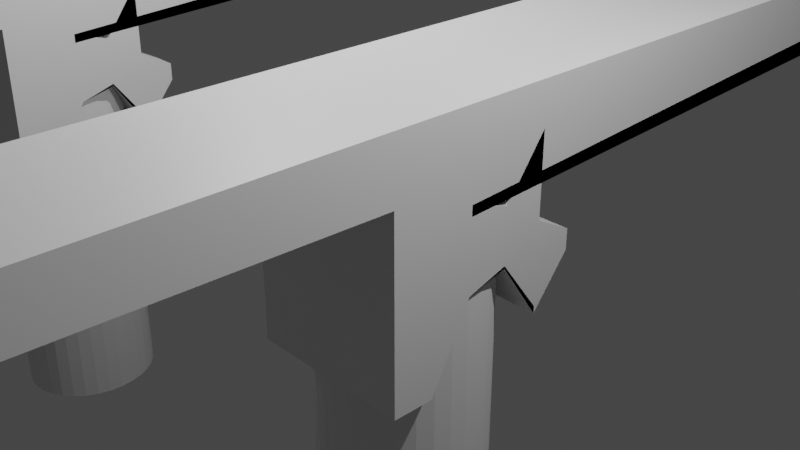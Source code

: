 # Source: bridge.blend  (saved by Blender 3.3.6; exported with 4.5.12 LTS)
import bpy
from mathutils import Matrix  # noqa: F401  (used for matrix-valued properties, if any)

bpy.ops.wm.read_factory_settings(use_empty=True)
scene = bpy.context.scene
scene.name = 'Scene'

# ---- collections
col_collection = bpy.data.collections.new('Collection'); scene.collection.children.link(col_collection)

# ---- materials (node trees are filled in below, after node groups)
mat_material = bpy.data.materials.new('Material')
mat_material.alpha_threshold = 0.0
mat_material.use_transparent_shadow = False
mat_material.roughness = 0.5
mat_material.line_color = (0.0, 0.0, 0.0, 1.0)
mat_material_001 = bpy.data.materials.new('Material.001')
mat_material_001.alpha_threshold = 0.0
mat_material_001.use_transparent_shadow = False
mat_material_001.roughness = 0.5
mat_material_001.line_color = (0.0, 0.0, 0.0, 1.0)
mat_material_002 = bpy.data.materials.new('Material.002')
mat_material_002.alpha_threshold = 0.0
mat_material_002.use_transparent_shadow = False
mat_material_002.roughness = 0.5
mat_material_002.line_color = (0.0, 0.0, 0.0, 1.0)
mat_material_003 = bpy.data.materials.new('Material.003')
mat_material_003.alpha_threshold = 0.0
mat_material_003.use_transparent_shadow = False
mat_material_003.roughness = 0.5
mat_material_003.line_color = (0.0, 0.0, 0.0, 1.0)

# ---- material node trees
mat_material.use_nodes = True; mat_material.node_tree.nodes.clear()
_N = mat_material.node_tree.nodes; _L = mat_material.node_tree.links
n0 = _N.new('ShaderNodeOutputMaterial'); n0.name = 'Material Output'; n0.location = (300, 300)
n1 = _N.new('ShaderNodeBsdfPrincipled'); n1.name = 'Principled BSDF'; n1.location = (10, 300)
n1.distribution = 'GGX'
n1.subsurface_method = 'RANDOM_WALK_SKIN'
n1.inputs[3].default_value = 1.45
n1.inputs[27].default_value = (0.0, 0.0, 0.0, 1.0)
n1.inputs[28].default_value = 1.0
_L.new(n1.outputs[0], n0.inputs[0])
n0.is_active_output = True
mat_material_001.use_nodes = True; mat_material_001.node_tree.nodes.clear()
_N = mat_material_001.node_tree.nodes; _L = mat_material_001.node_tree.links
n0 = _N.new('ShaderNodeOutputMaterial'); n0.name = 'Material Output'; n0.location = (300, 300)
n1 = _N.new('ShaderNodeBsdfPrincipled'); n1.name = 'Principled BSDF'; n1.location = (10, 300)
n1.distribution = 'GGX'
n1.subsurface_method = 'RANDOM_WALK_SKIN'
n1.inputs[3].default_value = 1.45
n1.inputs[27].default_value = (0.0, 0.0, 0.0, 1.0)
n1.inputs[28].default_value = 1.0
_L.new(n1.outputs[0], n0.inputs[0])
n0.is_active_output = True
mat_material_002.use_nodes = True; mat_material_002.node_tree.nodes.clear()
_N = mat_material_002.node_tree.nodes; _L = mat_material_002.node_tree.links
n0 = _N.new('ShaderNodeOutputMaterial'); n0.name = 'Material Output'; n0.location = (300, 300)
n1 = _N.new('ShaderNodeBsdfPrincipled'); n1.name = 'Principled BSDF'; n1.location = (10, 300)
n1.distribution = 'GGX'
n1.subsurface_method = 'RANDOM_WALK_SKIN'
n1.inputs[3].default_value = 1.45
n1.inputs[27].default_value = (0.0, 0.0, 0.0, 1.0)
n1.inputs[28].default_value = 1.0
_L.new(n1.outputs[0], n0.inputs[0])
n0.is_active_output = True
mat_material_003.use_nodes = True; mat_material_003.node_tree.nodes.clear()
_N = mat_material_003.node_tree.nodes; _L = mat_material_003.node_tree.links
n0 = _N.new('ShaderNodeOutputMaterial'); n0.name = 'Material Output'; n0.location = (300, 300)
n1 = _N.new('ShaderNodeBsdfPrincipled'); n1.name = 'Principled BSDF'; n1.location = (10, 300)
n1.distribution = 'GGX'
n1.subsurface_method = 'RANDOM_WALK_SKIN'
n1.inputs[3].default_value = 1.45
n1.inputs[27].default_value = (0.0, 0.0, 0.0, 1.0)
n1.inputs[28].default_value = 1.0
_L.new(n1.outputs[0], n0.inputs[0])
n0.is_active_output = True

# ---- world
world_world = bpy.data.worlds.new('World'); scene.world = world_world
world_world.use_nodes = True; world_world.node_tree.nodes.clear()
_N = world_world.node_tree.nodes; _L = world_world.node_tree.links
n0 = _N.new('ShaderNodeOutputWorld'); n0.name = 'World Output'; n0.location = (300, 300)
n1 = _N.new('ShaderNodeBackground'); n1.name = 'Background'; n1.location = (10, 300)
n1.inputs[0].default_value = (0.05088, 0.05088, 0.05088, 1.0)
_L.new(n1.outputs[0], n0.inputs[0])
n0.is_active_output = True
world_world.color = (0.05088, 0.05088, 0.05088)
world_world.use_sun_shadow = False
world_world.sun_shadow_jitter_overblur = 0.0

# ---- cameras
cam_camera = bpy.data.cameras.new('Camera')
cam_camera.clip_end = 100.0
cam_camera.ortho_scale = 7.314
cam_camera_001 = bpy.data.cameras.new('Camera.001')
cam_camera_001.clip_end = 100.0
cam_camera_001.ortho_scale = 7.314

# ---- lights
light_light = bpy.data.lights.new('Light', 'POINT')
light_light.transmission_factor = 0.0
light_light.energy = 1000.0
light_light.shadow_soft_size = 0.1
light_light.shadow_maximum_resolution = 0.006
light_light.use_absolute_resolution = True
light_light_001 = bpy.data.lights.new('Light.001', 'POINT')
light_light_001.transmission_factor = 0.0
light_light_001.energy = 1000.0
light_light_001.shadow_soft_size = 0.1
light_light_001.shadow_maximum_resolution = 0.006
light_light_001.use_absolute_resolution = True

# ---- meshes
me_cube = bpy.data.meshes.new('Cube')
me_cube.from_pydata([(1.0, 1.0, 1.0), (1.0, 1.0, -1.0), (1.0, -19.73, 1.512), (1.0, -1.0, -1.462), (-1.0, 1.0, 1.0), (-1.0, 1.0, -1.0), (-1.0, -19.73, 1.512), (-1.0, -1.0, -1.462), (-1.0, 0.0, -0.4899), (1.0, 0.0, 0.4982), (-1.0, 0.0, 0.4982), (1.0, 0.0, -0.4899), (1.0, 1.0, 0.0), (-1.0, -1.0, 0.02518), (1.0, -1.0, 0.02518), (-1.0, 1.0, 0.0), (1.0, 0.0, 0.004163), (-1.0, 0.0, 0.004163), (1.0, 1.473, -0.5), (1.0, -1.0, -0.7182), (-1.0, 1.473, -0.5), (1.0, 0.0, -0.2428), (-1.0, 0.0, -0.2428), (-1.0, -1.0, -0.7182), (-1.0, -1.0, 0.7685), (1.0, 1.0, 0.5), (1.0, -1.0, 0.7685), (-1.0, 1.0, 0.5), (1.0, 0.0, 0.2512), (-1.0, 0.0, 0.2512), (-1.0, -0.5, -1.462), (1.0, 18.23, 1.512), (-1.0, 18.23, 1.512), (1.0, -0.5, -1.462), (-1.0, -0.5, 0.02518), (1.0, -0.5, 0.02518), (1.0, -0.5, -0.7182), (-1.0, -0.5, -0.7182), (-1.0, -0.5, 0.7685), (1.0, -0.5, 0.7685), (-1.0, 0.5, 0.3281), (1.0, 0.5, -0.3365), (-1.0, 0.5, -0.3365), (1.0, 0.5, 0.3281), (1.0, 0.5, -0.004203), (-1.0, 0.5, -0.004203), (-1.0, 0.0273, -0.1703), (1.0, 0.0273, -0.1703), (1.0, 0.5, 0.1619), (-1.0, 0.5, 0.1619), (-1.0, -19.73, 1.14), (1.0, 1.0, 0.75), (1.0, -19.73, 1.14), (-1.0, 1.0, 0.75), (1.0, 0.0, 0.3747), (-1.0, 0.0, 0.3747), (-1.0, 18.23, 1.14), (1.0, 18.23, 1.14), (1.0, 0.5, 0.245), (-1.0, 0.5, 0.245), (1.0, 1.0, 0.25), (1.0, -1.0, 0.3969), (-1.0, 1.0, 0.25), (1.0, 0.0, 0.1277), (-1.0, 0.0, 0.1277), (-1.0, -1.0, 0.3969), (1.0, -0.5, 0.3969), (-1.0, -0.5, 0.3969), (-1.0, 0.5, 0.07887), (1.0, 0.5, 0.07887), (-1.0, -1.0, -0.3465), (1.0, 1.473, -0.25), (1.0, -1.0, -0.3465), (-1.0, 1.473, -0.25), (1.0, 0.0, -0.1193), (-1.0, 0.0, -0.1193), (1.0, -0.5, -0.3465), (-1.0, -0.5, -0.3465), (-1.0, 0.0273, -0.08727), (1.0, 0.0273, -0.08727), (1.0, 1.0, -1.09), (1.0, -1.0, -1.09), (-1.0, 1.0, -1.09), (1.0, 0.0, -0.3663), (-1.0, 0.0, -0.3663), (-1.0, -1.0, -1.09), (-1.0, -0.5, -1.09), (1.0, -0.5, -1.09), (1.0, 0.5, -0.3663), (-1.0, 0.5, -0.3663)], [], [(31, 32, 6, 2), (52, 2, 6, 50), (59, 40, 4, 53), (30, 33, 3, 7), (57, 31, 2, 52), (53, 4, 0, 51), (58, 43, 9, 54), (42, 41, 11, 8), (56, 32, 10, 55), (43, 40, 10, 9), (77, 34, 17, 75), (79, 44, 16, 74), (73, 15, 12, 71), (76, 35, 14, 72), (78, 45, 15, 73), (72, 14, 13, 70), (81, 19, 23, 85), (89, 46, 20, 82), (87, 36, 19, 81), (82, 20, 18, 80), (88, 47, 21, 83), (86, 37, 22, 84), (67, 38, 29, 64), (69, 48, 28, 63), (62, 27, 25, 60), (66, 39, 26, 61), (68, 49, 27, 62), (61, 26, 24, 65), (63, 28, 39, 66), (65, 24, 38, 67), (85, 23, 37, 86), (83, 21, 36, 87), (74, 16, 35, 76), (70, 13, 34, 77), (50, 6, 32, 56), (54, 9, 31, 57), (8, 11, 33, 30), (9, 10, 32, 31), (64, 29, 49, 68), (60, 25, 48, 69), (80, 18, 47, 88), (84, 22, 46, 89), (75, 17, 45, 78), (71, 12, 44, 79), (0, 4, 40, 43), (5, 1, 41, 42), (51, 0, 43, 58), (55, 10, 40, 59), (29, 55, 59, 49), (25, 51, 58, 48), (28, 54, 57, 39), (24, 50, 56, 38), (38, 56, 55, 29), (48, 58, 54, 28), (27, 53, 51, 25), (39, 57, 52, 26), (49, 59, 53, 27), (26, 52, 50, 24), (12, 60, 69, 44), (17, 64, 68, 45), (13, 65, 67, 34), (16, 63, 66, 35), (14, 61, 65, 13), (45, 68, 62, 15), (35, 66, 61, 14), (15, 62, 60, 12), (44, 69, 63, 16), (34, 67, 64, 17), (18, 71, 79, 47), (22, 75, 78, 46), (23, 70, 77, 37), (21, 74, 76, 36), (19, 72, 70, 23), (46, 78, 73, 20), (36, 76, 72, 19), (20, 73, 71, 18), (47, 79, 74, 21), (37, 77, 75, 22), (8, 84, 89, 42), (1, 80, 88, 41), (11, 83, 87, 33), (7, 85, 86, 30), (30, 86, 84, 8), (41, 88, 83, 11), (5, 82, 80, 1), (33, 87, 81, 3), (42, 89, 82, 5), (3, 81, 85, 7)])
_uv = me_cube.uv_layers.new(name='UVMap')
_uv.uv.foreach_set('vector', [0.625, 0.6875, 0.875, 0.6875, 0.875, 0.75, 0.625, 0.75, 0.5938, 0.75, 0.625, 0.75, 0.625, 1.0, 0.5938, 1.0, 0.5938, 0.1875, 0.625, 0.1875, 0.625, 0.25, 0.5938, 0.25, 0.125, 0.6875, 0.375, 0.6875, 0.375, 0.75, 0.125, 0.75, 0.5938, 0.6875, 0.625, 0.6875, 0.625, 0.75, 0.5938, 0.75, 0.5938, 0.25, 0.625, 0.25, 0.625, 0.5, 0.5938, 0.5, 0.5938, 0.5625, 0.625, 0.5625, 0.625, 0.625, 0.5938, 0.625, 0.125, 0.5625, 0.375, 0.5625, 0.375, 0.625, 0.125, 0.625, 0.5938, 0.0625, 0.625, 0.0625, 0.625, 0.125, 0.5938, 0.125, 0.625, 0.5625, 0.875, 0.5625, 0.875, 0.625, 0.625, 0.625, 0.4688, 0.0625, 0.5, 0.0625, 0.5, 0.125, 0.4688, 0.125, 0.4688, 0.5625, 0.5, 0.5625, 0.5, 0.625, 0.4688, 0.625, 0.4688, 0.25, 0.5, 0.25, 0.5, 0.5, 0.4688, 0.5, 0.4688, 0.6875, 0.5, 0.6875, 0.5, 0.75, 0.4688, 0.75, 0.4688, 0.1875, 0.5, 0.1875, 0.5, 0.25, 0.4688, 0.25, 0.4688, 0.75, 0.5, 0.75, 0.5, 1.0, 0.4688, 1.0, 0.4062, 0.75, 0.4375, 0.75, 0.4375, 1.0, 0.4062, 1.0, 0.4062, 0.1875, 0.4375, 0.1875, 0.4375, 0.25, 0.4062, 0.25, 0.4062, 0.6875, 0.4375, 0.6875, 0.4375, 0.75, 0.4062, 0.75, 0.4062, 0.25, 0.4375, 0.25, 0.4375, 0.5, 0.4062, 0.5, 0.4062, 0.5625, 0.4375, 0.5625, 0.4375, 0.625, 0.4062, 0.625, 0.4062, 0.0625, 0.4375, 0.0625, 0.4375, 0.125, 0.4062, 0.125, 0.5312, 0.0625, 0.5625, 0.0625, 0.5625, 0.125, 0.5312, 0.125, 0.5312, 0.5625, 0.5625, 0.5625, 0.5625, 0.625, 0.5312, 0.625, 0.5312, 0.25, 0.5625, 0.25, 0.5625, 0.5, 0.5312, 0.5, 0.5312, 0.6875, 0.5625, 0.6875, 0.5625, 0.75, 0.5312, 0.75, 0.5312, 0.1875, 0.5625, 0.1875, 0.5625, 0.25, 0.5312, 0.25, 0.5312, 0.75, 0.5625, 0.75, 0.5625, 1.0, 0.5312, 1.0, 0.5312, 0.625, 0.5625, 0.625, 0.5625, 0.6875, 0.5312, 0.6875, 0.5312, 0.0, 0.5625, 0.0, 0.5625, 0.0625, 0.5312, 0.0625, 0.4062, 0.0, 0.4375, 0.0, 0.4375, 0.0625, 0.4062, 0.0625, 0.4062, 0.625, 0.4375, 0.625, 0.4375, 0.6875, 0.4062, 0.6875, 0.4688, 0.625, 0.5, 0.625, 0.5, 0.6875, 0.4688, 0.6875, 0.4688, 0.0, 0.5, 0.0, 0.5, 0.0625, 0.4688, 0.0625, 0.5938, 0.0, 0.625, 0.0, 0.625, 0.0625, 0.5938, 0.0625, 0.5938, 0.625, 0.625, 0.625, 0.625, 0.6875, 0.5938, 0.6875, 0.125, 0.625, 0.375, 0.625, 0.375, 0.6875, 0.125, 0.6875, 0.625, 0.625, 0.875, 0.625, 0.875, 0.6875, 0.625, 0.6875, 0.5312, 0.125, 0.5625, 0.125, 0.5625, 0.1875, 0.5312, 0.1875, 0.5312, 0.5, 0.5625, 0.5, 0.5625, 0.5625, 0.5312, 0.5625, 0.4062, 0.5, 0.4375, 0.5, 0.4375, 0.5625, 0.4062, 0.5625, 0.4062, 0.125, 0.4375, 0.125, 0.4375, 0.1875, 0.4062, 0.1875, 0.4688, 0.125, 0.5, 0.125, 0.5, 0.1875, 0.4688, 0.1875, 0.4688, 0.5, 0.5, 0.5, 0.5, 0.5625, 0.4688, 0.5625, 0.625, 0.5, 0.875, 0.5, 0.875, 0.5625, 0.625, 0.5625, 0.125, 0.5, 0.375, 0.5, 0.375, 0.5625, 0.125, 0.5625, 0.5938, 0.5, 0.625, 0.5, 0.625, 0.5625, 0.5938, 0.5625, 0.5938, 0.125, 0.625, 0.125, 0.625, 0.1875, 0.5938, 0.1875, 0.5625, 0.125, 0.5938, 0.125, 0.5938, 0.1875, 0.5625, 0.1875, 0.5625, 0.5, 0.5938, 0.5, 0.5938, 0.5625, 0.5625, 0.5625, 0.5625, 0.625, 0.5938, 0.625, 0.5938, 0.6875, 0.5625, 0.6875, 0.5625, 0.0, 0.5938, 0.0, 0.5938, 0.0625, 0.5625, 0.0625, 0.5625, 0.0625, 0.5938, 0.0625, 0.5938, 0.125, 0.5625, 0.125, 0.5625, 0.5625, 0.5938, 0.5625, 0.5938, 0.625, 0.5625, 0.625, 0.5625, 0.25, 0.5938, 0.25, 0.5938, 0.5, 0.5625, 0.5, 0.5625, 0.6875, 0.5938, 0.6875, 0.5938, 0.75, 0.5625, 0.75, 0.5625, 0.1875, 0.5938, 0.1875, 0.5938, 0.25, 0.5625, 0.25, 0.5625, 0.75, 0.5938, 0.75, 0.5938, 1.0, 0.5625, 1.0, 0.5, 0.5, 0.5312, 0.5, 0.5312, 0.5625, 0.5, 0.5625, 0.5, 0.125, 0.5312, 0.125, 0.5312, 0.1875, 0.5, 0.1875, 0.5, 0.0, 0.5312, 0.0, 0.5312, 0.0625, 0.5, 0.0625, 0.5, 0.625, 0.5312, 0.625, 0.5312, 0.6875, 0.5, 0.6875, 0.5, 0.75, 0.5312, 0.75, 0.5312, 1.0, 0.5, 1.0, 0.5, 0.1875, 0.5312, 0.1875, 0.5312, 0.25, 0.5, 0.25, 0.5, 0.6875, 0.5312, 0.6875, 0.5312, 0.75, 0.5, 0.75, 0.5, 0.25, 0.5312, 0.25, 0.5312, 0.5, 0.5, 0.5, 0.5, 0.5625, 0.5312, 0.5625, 0.5312, 0.625, 0.5, 0.625, 0.5, 0.0625, 0.5312, 0.0625, 0.5312, 0.125, 0.5, 0.125, 0.4375, 0.5, 0.4688, 0.5, 0.4688, 0.5625, 0.4375, 0.5625, 0.4375, 0.125, 0.4688, 0.125, 0.4688, 0.1875, 0.4375, 0.1875, 0.4375, 0.0, 0.4688, 0.0, 0.4688, 0.0625, 0.4375, 0.0625, 0.4375, 0.625, 0.4688, 0.625, 0.4688, 0.6875, 0.4375, 0.6875, 0.4375, 0.75, 0.4688, 0.75, 0.4688, 1.0, 0.4375, 1.0, 0.4375, 0.1875, 0.4688, 0.1875, 0.4688, 0.25, 0.4375, 0.25, 0.4375, 0.6875, 0.4688, 0.6875, 0.4688, 0.75, 0.4375, 0.75, 0.4375, 0.25, 0.4688, 0.25, 0.4688, 0.5, 0.4375, 0.5, 0.4375, 0.5625, 0.4688, 0.5625, 0.4688, 0.625, 0.4375, 0.625, 0.4375, 0.0625, 0.4688, 0.0625, 0.4688, 0.125, 0.4375, 0.125, 0.375, 0.125, 0.4062, 0.125, 0.4062, 0.1875, 0.375, 0.1875, 0.375, 0.5, 0.4062, 0.5, 0.4062, 0.5625, 0.375, 0.5625, 0.375, 0.625, 0.4062, 0.625, 0.4062, 0.6875, 0.375, 0.6875, 0.375, 0.0, 0.4062, 0.0, 0.4062, 0.0625, 0.375, 0.0625, 0.375, 0.0625, 0.4062, 0.0625, 0.4062, 0.125, 0.375, 0.125, 0.375, 0.5625, 0.4062, 0.5625, 0.4062, 0.625, 0.375, 0.625, 0.375, 0.25, 0.4062, 0.25, 0.4062, 0.5, 0.375, 0.5, 0.375, 0.6875, 0.4062, 0.6875, 0.4062, 0.75, 0.375, 0.75, 0.375, 0.1875, 0.4062, 0.1875, 0.4062, 0.25, 0.375, 0.25, 0.375, 0.75, 0.4062, 0.75, 0.4062, 1.0, 0.375, 1.0])
me_cube.materials.append(mat_material)
me_cube.use_mirror_vertex_groups = False
me_cube.update()
me_cylinder = bpy.data.meshes.new('Cylinder')
me_cylinder.from_pydata([(0.0, 1.0, -1.0), (0.0, 1.0, 1.0), (0.1951, 0.9808, -1.0), (0.1951, 0.9808, 1.0), (0.3827, 0.9239, -1.0), (0.3827, 0.9239, 1.0), (0.5556, 0.8315, -1.0), (0.5556, 0.8315, 1.0), (0.7071, 0.7071, -1.0), (0.7071, 0.7071, 1.0), (0.8315, 0.5556, -1.0), (0.8315, 0.5556, 1.0), (0.9239, 0.3827, -1.0), (0.9239, 0.3827, 1.0), (0.9808, 0.1951, -1.0), (0.9808, 0.1951, 1.0), (1.0, 0.0, -1.0), (1.0, 0.0, 1.0), (0.9808, -0.1951, -1.0), (0.9808, -0.1951, 1.0), (0.9239, -0.3827, -1.0), (0.9239, -0.3827, 1.0), (0.8315, -0.5556, -1.0), (0.8315, -0.5556, 1.0), (0.7071, -0.7071, -1.0), (0.7071, -0.7071, 1.0), (0.5556, -0.8315, -1.0), (0.5556, -0.8315, 1.0), (0.3827, -0.9239, -1.0), (0.3827, -0.9239, 1.0), (0.1951, -0.9808, -1.0), (0.1951, -0.9808, 1.0), (0.0, -1.0, -1.0), (0.0, -1.0, 1.0), (-0.1951, -0.9808, -1.0), (-0.1951, -0.9808, 1.0), (-0.3827, -0.9239, -1.0), (-0.3827, -0.9239, 1.0), (-0.5556, -0.8315, -1.0), (-0.5556, -0.8315, 1.0), (-0.7071, -0.7071, -1.0), (-0.7071, -0.7071, 1.0), (-0.8315, -0.5556, -1.0), (-0.8315, -0.5556, 1.0), (-0.9239, -0.3827, -1.0), (-0.9239, -0.3827, 1.0), (-0.9808, -0.1951, -1.0), (-0.9808, -0.1951, 1.0), (-1.0, 0.0, -1.0), (-1.0, 0.0, 1.0), (-0.9808, 0.1951, -1.0), (-0.9808, 0.1951, 1.0), (-0.9239, 0.3827, -1.0), (-0.9239, 0.3827, 1.0), (-0.8315, 0.5556, -1.0), (-0.8315, 0.5556, 1.0), (-0.7071, 0.7071, -1.0), (-0.7071, 0.7071, 1.0), (-0.5556, 0.8315, -1.0), (-0.5556, 0.8315, 1.0), (-0.3827, 0.9239, -1.0), (-0.3827, 0.9239, 1.0), (-0.1951, 0.9808, -1.0), (-0.1951, 0.9808, 1.0)], [], [(0, 1, 3, 2), (2, 3, 5, 4), (4, 5, 7, 6), (6, 7, 9, 8), (8, 9, 11, 10), (10, 11, 13, 12), (12, 13, 15, 14), (14, 15, 17, 16), (16, 17, 19, 18), (18, 19, 21, 20), (20, 21, 23, 22), (22, 23, 25, 24), (24, 25, 27, 26), (26, 27, 29, 28), (28, 29, 31, 30), (30, 31, 33, 32), (32, 33, 35, 34), (34, 35, 37, 36), (36, 37, 39, 38), (38, 39, 41, 40), (40, 41, 43, 42), (42, 43, 45, 44), (44, 45, 47, 46), (46, 47, 49, 48), (48, 49, 51, 50), (50, 51, 53, 52), (52, 53, 55, 54), (54, 55, 57, 56), (56, 57, 59, 58), (58, 59, 61, 60), (3, 1, 63, 61, 59, 57, 55, 53, 51, 49, 47, 45, 43, 41, 39, 37, 35, 33, 31, 29, 27, 25, 23, 21, 19, 17, 15, 13, 11, 9, 7, 5), (60, 61, 63, 62), (62, 63, 1, 0), (0, 2, 4, 6, 8, 10, 12, 14, 16, 18, 20, 22, 24, 26, 28, 30, 32, 34, 36, 38, 40, 42, 44, 46, 48, 50, 52, 54, 56, 58, 60, 62)])
_uv = me_cylinder.uv_layers.new(name='UVMap')
_uv.uv.foreach_set('vector', [1.0, 0.5, 1.0, 1.0, 0.9688, 1.0, 0.9688, 0.5, 0.9688, 0.5, 0.9688, 1.0, 0.9375, 1.0, 0.9375, 0.5, 0.9375, 0.5, 0.9375, 1.0, 0.9062, 1.0, 0.9062, 0.5, 0.9062, 0.5, 0.9062, 1.0, 0.875, 1.0, 0.875, 0.5, 0.875, 0.5, 0.875, 1.0, 0.8438, 1.0, 0.8438, 0.5, 0.8438, 0.5, 0.8438, 1.0, 0.8125, 1.0, 0.8125, 0.5, 0.8125, 0.5, 0.8125, 1.0, 0.7812, 1.0, 0.7812, 0.5, 0.7812, 0.5, 0.7812, 1.0, 0.75, 1.0, 0.75, 0.5, 0.75, 0.5, 0.75, 1.0, 0.7188, 1.0, 0.7188, 0.5, 0.7188, 0.5, 0.7188, 1.0, 0.6875, 1.0, 0.6875, 0.5, 0.6875, 0.5, 0.6875, 1.0, 0.6562, 1.0, 0.6562, 0.5, 0.6562, 0.5, 0.6562, 1.0, 0.625, 1.0, 0.625, 0.5, 0.625, 0.5, 0.625, 1.0, 0.5938, 1.0, 0.5938, 0.5, 0.5938, 0.5, 0.5938, 1.0, 0.5625, 1.0, 0.5625, 0.5, 0.5625, 0.5, 0.5625, 1.0, 0.5312, 1.0, 0.5312, 0.5, 0.5312, 0.5, 0.5312, 1.0, 0.5, 1.0, 0.5, 0.5, 0.5, 0.5, 0.5, 1.0, 0.4688, 1.0, 0.4688, 0.5, 0.4688, 0.5, 0.4688, 1.0, 0.4375, 1.0, 0.4375, 0.5, 0.4375, 0.5, 0.4375, 1.0, 0.4062, 1.0, 0.4062, 0.5, 0.4062, 0.5, 0.4062, 1.0, 0.375, 1.0, 0.375, 0.5, 0.375, 0.5, 0.375, 1.0, 0.3438, 1.0, 0.3438, 0.5, 0.3438, 0.5, 0.3438, 1.0, 0.3125, 1.0, 0.3125, 0.5, 0.3125, 0.5, 0.3125, 1.0, 0.2812, 1.0, 0.2812, 0.5, 0.2812, 0.5, 0.2812, 1.0, 0.25, 1.0, 0.25, 0.5, 0.25, 0.5, 0.25, 1.0, 0.2188, 1.0, 0.2188, 0.5, 0.2188, 0.5, 0.2188, 1.0, 0.1875, 1.0, 0.1875, 0.5, 0.1875, 0.5, 0.1875, 1.0, 0.1562, 1.0, 0.1562, 0.5, 0.1562, 0.5, 0.1562, 1.0, 0.125, 1.0, 0.125, 0.5, 0.125, 0.5, 0.125, 1.0, 0.09375, 1.0, 0.09375, 0.5, 0.09375, 0.5, 0.09375, 1.0, 0.0625, 1.0, 0.0625, 0.5, 0.2968, 0.4854, 0.25, 0.49, 0.2032, 0.4854, 0.1582, 0.4717, 0.1167, 0.4496, 0.08029, 0.4197, 0.05045, 0.3833, 0.02827, 0.3418, 0.01461, 0.2968, 0.01, 0.25, 0.01461, 0.2032, 0.02827, 0.1582, 0.05045, 0.1167, 0.08029, 0.08029, 0.1167, 0.05045, 0.1582, 0.02827, 0.2032, 0.01461, 0.25, 0.01, 0.2968, 0.01461, 0.3418, 0.02827, 0.3833, 0.05045, 0.4197, 0.08029, 0.4496, 0.1167, 0.4717, 0.1582, 0.4854, 0.2032, 0.49, 0.25, 0.4854, 0.2968, 0.4717, 0.3418, 0.4496, 0.3833, 0.4197, 0.4197, 0.3833, 0.4496, 0.3418, 0.4717, 0.0625, 0.5, 0.0625, 1.0, 0.03125, 1.0, 0.03125, 0.5, 0.03125, 0.5, 0.03125, 1.0, 0.0, 1.0, 0.0, 0.5, 0.75, 0.49, 0.7968, 0.4854, 0.8418, 0.4717, 0.8833, 0.4496, 0.9197, 0.4197, 0.9496, 0.3833, 0.9717, 0.3418, 0.9854, 0.2968, 0.99, 0.25, 0.9854, 0.2032, 0.9717, 0.1582, 0.9496, 0.1167, 0.9197, 0.08029, 0.8833, 0.05045, 0.8418, 0.02827, 0.7968, 0.01461, 0.75, 0.01, 0.7032, 0.01461, 0.6582, 0.02827, 0.6167, 0.05045, 0.5803, 0.08029, 0.5504, 0.1167, 0.5283, 0.1582, 0.5146, 0.2032, 0.51, 0.25, 0.5146, 0.2968, 0.5283, 0.3418, 0.5504, 0.3833, 0.5803, 0.4197, 0.6167, 0.4496, 0.6582, 0.4717, 0.7032, 0.4854])
me_cylinder.update()
me_cylinder_001 = bpy.data.meshes.new('Cylinder.001')
me_cylinder_001.from_pydata([(0.0, 1.0, -1.0), (0.0, 1.0, 1.0), (0.1951, 0.9808, -1.0), (0.1951, 0.9808, 1.0), (0.3827, 0.9239, -1.0), (0.3827, 0.9239, 1.0), (0.5556, 0.8315, -1.0), (0.5556, 0.8315, 1.0), (0.7071, 0.7071, -1.0), (0.7071, 0.7071, 1.0), (0.8315, 0.5556, -1.0), (0.8315, 0.5556, 1.0), (0.9239, 0.3827, -1.0), (0.9239, 0.3827, 1.0), (0.9808, 0.1951, -1.0), (0.9808, 0.1951, 1.0), (1.0, 0.0, -1.0), (1.0, 0.0, 1.0), (0.9808, -0.1951, -1.0), (0.9808, -0.1951, 1.0), (0.9239, -0.3827, -1.0), (0.9239, -0.3827, 1.0), (0.8315, -0.5556, -1.0), (0.8315, -0.5556, 1.0), (0.7071, -0.7071, -1.0), (0.7071, -0.7071, 1.0), (0.5556, -0.8315, -1.0), (0.5556, -0.8315, 1.0), (0.3827, -0.9239, -1.0), (0.3827, -0.9239, 1.0), (0.1951, -0.9808, -1.0), (0.1951, -0.9808, 1.0), (0.0, -1.0, -1.0), (0.0, -1.0, 1.0), (-0.1951, -0.9808, -1.0), (-0.1951, -0.9808, 1.0), (-0.3827, -0.9239, -1.0), (-0.3827, -0.9239, 1.0), (-0.5556, -0.8315, -1.0), (-0.5556, -0.8315, 1.0), (-0.7071, -0.7071, -1.0), (-0.7071, -0.7071, 1.0), (-0.8315, -0.5556, -1.0), (-0.8315, -0.5556, 1.0), (-0.9239, -0.3827, -1.0), (-0.9239, -0.3827, 1.0), (-0.9808, -0.1951, -1.0), (-0.9808, -0.1951, 1.0), (-1.0, 0.0, -1.0), (-1.0, 0.0, 1.0), (-0.9808, 0.1951, -1.0), (-0.9808, 0.1951, 1.0), (-0.9239, 0.3827, -1.0), (-0.9239, 0.3827, 1.0), (-0.8315, 0.5556, -1.0), (-0.8315, 0.5556, 1.0), (-0.7071, 0.7071, -1.0), (-0.7071, 0.7071, 1.0), (-0.5556, 0.8315, -1.0), (-0.5556, 0.8315, 1.0), (-0.3827, 0.9239, -1.0), (-0.3827, 0.9239, 1.0), (-0.1951, 0.9808, -1.0), (-0.1951, 0.9808, 1.0)], [], [(0, 1, 3, 2), (2, 3, 5, 4), (4, 5, 7, 6), (6, 7, 9, 8), (8, 9, 11, 10), (10, 11, 13, 12), (12, 13, 15, 14), (14, 15, 17, 16), (16, 17, 19, 18), (18, 19, 21, 20), (20, 21, 23, 22), (22, 23, 25, 24), (24, 25, 27, 26), (26, 27, 29, 28), (28, 29, 31, 30), (30, 31, 33, 32), (32, 33, 35, 34), (34, 35, 37, 36), (36, 37, 39, 38), (38, 39, 41, 40), (40, 41, 43, 42), (42, 43, 45, 44), (44, 45, 47, 46), (46, 47, 49, 48), (48, 49, 51, 50), (50, 51, 53, 52), (52, 53, 55, 54), (54, 55, 57, 56), (56, 57, 59, 58), (58, 59, 61, 60), (3, 1, 63, 61, 59, 57, 55, 53, 51, 49, 47, 45, 43, 41, 39, 37, 35, 33, 31, 29, 27, 25, 23, 21, 19, 17, 15, 13, 11, 9, 7, 5), (60, 61, 63, 62), (62, 63, 1, 0), (0, 2, 4, 6, 8, 10, 12, 14, 16, 18, 20, 22, 24, 26, 28, 30, 32, 34, 36, 38, 40, 42, 44, 46, 48, 50, 52, 54, 56, 58, 60, 62)])
_uv = me_cylinder_001.uv_layers.new(name='UVMap')
_uv.uv.foreach_set('vector', [1.0, 0.5, 1.0, 1.0, 0.9688, 1.0, 0.9688, 0.5, 0.9688, 0.5, 0.9688, 1.0, 0.9375, 1.0, 0.9375, 0.5, 0.9375, 0.5, 0.9375, 1.0, 0.9062, 1.0, 0.9062, 0.5, 0.9062, 0.5, 0.9062, 1.0, 0.875, 1.0, 0.875, 0.5, 0.875, 0.5, 0.875, 1.0, 0.8438, 1.0, 0.8438, 0.5, 0.8438, 0.5, 0.8438, 1.0, 0.8125, 1.0, 0.8125, 0.5, 0.8125, 0.5, 0.8125, 1.0, 0.7812, 1.0, 0.7812, 0.5, 0.7812, 0.5, 0.7812, 1.0, 0.75, 1.0, 0.75, 0.5, 0.75, 0.5, 0.75, 1.0, 0.7188, 1.0, 0.7188, 0.5, 0.7188, 0.5, 0.7188, 1.0, 0.6875, 1.0, 0.6875, 0.5, 0.6875, 0.5, 0.6875, 1.0, 0.6562, 1.0, 0.6562, 0.5, 0.6562, 0.5, 0.6562, 1.0, 0.625, 1.0, 0.625, 0.5, 0.625, 0.5, 0.625, 1.0, 0.5938, 1.0, 0.5938, 0.5, 0.5938, 0.5, 0.5938, 1.0, 0.5625, 1.0, 0.5625, 0.5, 0.5625, 0.5, 0.5625, 1.0, 0.5312, 1.0, 0.5312, 0.5, 0.5312, 0.5, 0.5312, 1.0, 0.5, 1.0, 0.5, 0.5, 0.5, 0.5, 0.5, 1.0, 0.4688, 1.0, 0.4688, 0.5, 0.4688, 0.5, 0.4688, 1.0, 0.4375, 1.0, 0.4375, 0.5, 0.4375, 0.5, 0.4375, 1.0, 0.4062, 1.0, 0.4062, 0.5, 0.4062, 0.5, 0.4062, 1.0, 0.375, 1.0, 0.375, 0.5, 0.375, 0.5, 0.375, 1.0, 0.3438, 1.0, 0.3438, 0.5, 0.3438, 0.5, 0.3438, 1.0, 0.3125, 1.0, 0.3125, 0.5, 0.3125, 0.5, 0.3125, 1.0, 0.2812, 1.0, 0.2812, 0.5, 0.2812, 0.5, 0.2812, 1.0, 0.25, 1.0, 0.25, 0.5, 0.25, 0.5, 0.25, 1.0, 0.2188, 1.0, 0.2188, 0.5, 0.2188, 0.5, 0.2188, 1.0, 0.1875, 1.0, 0.1875, 0.5, 0.1875, 0.5, 0.1875, 1.0, 0.1562, 1.0, 0.1562, 0.5, 0.1562, 0.5, 0.1562, 1.0, 0.125, 1.0, 0.125, 0.5, 0.125, 0.5, 0.125, 1.0, 0.09375, 1.0, 0.09375, 0.5, 0.09375, 0.5, 0.09375, 1.0, 0.0625, 1.0, 0.0625, 0.5, 0.2968, 0.4854, 0.25, 0.49, 0.2032, 0.4854, 0.1582, 0.4717, 0.1167, 0.4496, 0.08029, 0.4197, 0.05045, 0.3833, 0.02827, 0.3418, 0.01461, 0.2968, 0.01, 0.25, 0.01461, 0.2032, 0.02827, 0.1582, 0.05045, 0.1167, 0.08029, 0.08029, 0.1167, 0.05045, 0.1582, 0.02827, 0.2032, 0.01461, 0.25, 0.01, 0.2968, 0.01461, 0.3418, 0.02827, 0.3833, 0.05045, 0.4197, 0.08029, 0.4496, 0.1167, 0.4717, 0.1582, 0.4854, 0.2032, 0.49, 0.25, 0.4854, 0.2968, 0.4717, 0.3418, 0.4496, 0.3833, 0.4197, 0.4197, 0.3833, 0.4496, 0.3418, 0.4717, 0.0625, 0.5, 0.0625, 1.0, 0.03125, 1.0, 0.03125, 0.5, 0.03125, 0.5, 0.03125, 1.0, 0.0, 1.0, 0.0, 0.5, 0.75, 0.49, 0.7968, 0.4854, 0.8418, 0.4717, 0.8833, 0.4496, 0.9197, 0.4197, 0.9496, 0.3833, 0.9717, 0.3418, 0.9854, 0.2968, 0.99, 0.25, 0.9854, 0.2032, 0.9717, 0.1582, 0.9496, 0.1167, 0.9197, 0.08029, 0.8833, 0.05045, 0.8418, 0.02827, 0.7968, 0.01461, 0.75, 0.01, 0.7032, 0.01461, 0.6582, 0.02827, 0.6167, 0.05045, 0.5803, 0.08029, 0.5504, 0.1167, 0.5283, 0.1582, 0.5146, 0.2032, 0.51, 0.25, 0.5146, 0.2968, 0.5283, 0.3418, 0.5504, 0.3833, 0.5803, 0.4197, 0.6167, 0.4496, 0.6582, 0.4717, 0.7032, 0.4854])
me_cylinder_001.update()
me_cube_001 = bpy.data.meshes.new('Cube.001')
me_cube_001.from_pydata([(1.0, 1.0, 1.0), (1.0, 1.0, -1.0), (1.0, -19.73, 1.512), (1.0, -1.0, -1.462), (-1.0, 1.0, 1.0), (-1.0, 1.0, -1.0), (-1.0, -19.73, 1.512), (-1.0, -1.0, -1.462), (-1.0, 0.0, -0.4899), (1.0, 0.0, 0.4982), (-1.0, 0.0, 0.4982), (1.0, 0.0, -0.4899), (1.0, 1.0, 0.0), (-1.0, -1.0, 0.02518), (1.0, -1.0, 0.02518), (-1.0, 1.0, 0.0), (1.0, 0.0, 0.004163), (-1.0, 0.0, 0.004163), (1.0, 1.473, -0.5), (1.0, -1.0, -0.7182), (-1.0, 1.473, -0.5), (1.0, 0.0, -0.2428), (-1.0, 0.0, -0.2428), (-1.0, -1.0, -0.7182), (-1.0, -1.0, 0.7685), (1.0, 1.0, 0.5), (1.0, -1.0, 0.7685), (-1.0, 1.0, 0.5), (1.0, 0.0, 0.2512), (-1.0, 0.0, 0.2512), (-1.0, -0.5, -1.462), (1.0, 18.23, 1.512), (-1.0, 18.23, 1.512), (1.0, -0.5, -1.462), (-1.0, -0.5, 0.02518), (1.0, -0.5, 0.02518), (1.0, -0.5, -0.7182), (-1.0, -0.5, -0.7182), (-1.0, -0.5, 0.7685), (1.0, -0.5, 0.7685), (-1.0, 0.5, 0.3281), (1.0, 0.5, -0.3365), (-1.0, 0.5, -0.3365), (1.0, 0.5, 0.3281), (1.0, 0.5, -0.004203), (-1.0, 0.5, -0.004203), (-1.0, 0.0273, -0.1703), (1.0, 0.0273, -0.1703), (1.0, 0.5, 0.1619), (-1.0, 0.5, 0.1619), (-1.0, -19.73, 1.14), (1.0, 1.0, 0.75), (1.0, -19.73, 1.14), (-1.0, 1.0, 0.75), (1.0, 0.0, 0.3747), (-1.0, 0.0, 0.3747), (-1.0, 18.23, 1.14), (1.0, 18.23, 1.14), (1.0, 0.5, 0.245), (-1.0, 0.5, 0.245), (1.0, 1.0, 0.25), (1.0, -1.0, 0.3969), (-1.0, 1.0, 0.25), (1.0, 0.0, 0.1277), (-1.0, 0.0, 0.1277), (-1.0, -1.0, 0.3969), (1.0, -0.5, 0.3969), (-1.0, -0.5, 0.3969), (-1.0, 0.5, 0.07887), (1.0, 0.5, 0.07887), (-1.0, -1.0, -0.3465), (1.0, 1.473, -0.25), (1.0, -1.0, -0.3465), (-1.0, 1.473, -0.25), (1.0, 0.0, -0.1193), (-1.0, 0.0, -0.1193), (1.0, -0.5, -0.3465), (-1.0, -0.5, -0.3465), (-1.0, 0.0273, -0.08727), (1.0, 0.0273, -0.08727), (1.0, 1.0, -1.09), (1.0, -1.0, -1.09), (-1.0, 1.0, -1.09), (1.0, 0.0, -0.3663), (-1.0, 0.0, -0.3663), (-1.0, -1.0, -1.09), (-1.0, -0.5, -1.09), (1.0, -0.5, -1.09), (1.0, 0.5, -0.3663), (-1.0, 0.5, -0.3663)], [], [(31, 32, 6, 2), (52, 2, 6, 50), (59, 40, 4, 53), (30, 33, 3, 7), (57, 31, 2, 52), (53, 4, 0, 51), (58, 43, 9, 54), (42, 41, 11, 8), (56, 32, 10, 55), (43, 40, 10, 9), (77, 34, 17, 75), (79, 44, 16, 74), (73, 15, 12, 71), (76, 35, 14, 72), (78, 45, 15, 73), (72, 14, 13, 70), (81, 19, 23, 85), (89, 46, 20, 82), (87, 36, 19, 81), (82, 20, 18, 80), (88, 47, 21, 83), (86, 37, 22, 84), (67, 38, 29, 64), (69, 48, 28, 63), (62, 27, 25, 60), (66, 39, 26, 61), (68, 49, 27, 62), (61, 26, 24, 65), (63, 28, 39, 66), (65, 24, 38, 67), (85, 23, 37, 86), (83, 21, 36, 87), (74, 16, 35, 76), (70, 13, 34, 77), (50, 6, 32, 56), (54, 9, 31, 57), (8, 11, 33, 30), (9, 10, 32, 31), (64, 29, 49, 68), (60, 25, 48, 69), (80, 18, 47, 88), (84, 22, 46, 89), (75, 17, 45, 78), (71, 12, 44, 79), (0, 4, 40, 43), (5, 1, 41, 42), (51, 0, 43, 58), (55, 10, 40, 59), (29, 55, 59, 49), (25, 51, 58, 48), (28, 54, 57, 39), (24, 50, 56, 38), (38, 56, 55, 29), (48, 58, 54, 28), (27, 53, 51, 25), (39, 57, 52, 26), (49, 59, 53, 27), (26, 52, 50, 24), (12, 60, 69, 44), (17, 64, 68, 45), (13, 65, 67, 34), (16, 63, 66, 35), (14, 61, 65, 13), (45, 68, 62, 15), (35, 66, 61, 14), (15, 62, 60, 12), (44, 69, 63, 16), (34, 67, 64, 17), (18, 71, 79, 47), (22, 75, 78, 46), (23, 70, 77, 37), (21, 74, 76, 36), (19, 72, 70, 23), (46, 78, 73, 20), (36, 76, 72, 19), (20, 73, 71, 18), (47, 79, 74, 21), (37, 77, 75, 22), (8, 84, 89, 42), (1, 80, 88, 41), (11, 83, 87, 33), (7, 85, 86, 30), (30, 86, 84, 8), (41, 88, 83, 11), (5, 82, 80, 1), (33, 87, 81, 3), (42, 89, 82, 5), (3, 81, 85, 7)])
_uv = me_cube_001.uv_layers.new(name='UVMap')
_uv.uv.foreach_set('vector', [0.625, 0.6875, 0.875, 0.6875, 0.875, 0.75, 0.625, 0.75, 0.5938, 0.75, 0.625, 0.75, 0.625, 1.0, 0.5938, 1.0, 0.5938, 0.1875, 0.625, 0.1875, 0.625, 0.25, 0.5938, 0.25, 0.125, 0.6875, 0.375, 0.6875, 0.375, 0.75, 0.125, 0.75, 0.5938, 0.6875, 0.625, 0.6875, 0.625, 0.75, 0.5938, 0.75, 0.5938, 0.25, 0.625, 0.25, 0.625, 0.5, 0.5938, 0.5, 0.5938, 0.5625, 0.625, 0.5625, 0.625, 0.625, 0.5938, 0.625, 0.125, 0.5625, 0.375, 0.5625, 0.375, 0.625, 0.125, 0.625, 0.5938, 0.0625, 0.625, 0.0625, 0.625, 0.125, 0.5938, 0.125, 0.625, 0.5625, 0.875, 0.5625, 0.875, 0.625, 0.625, 0.625, 0.4688, 0.0625, 0.5, 0.0625, 0.5, 0.125, 0.4688, 0.125, 0.4688, 0.5625, 0.5, 0.5625, 0.5, 0.625, 0.4688, 0.625, 0.4688, 0.25, 0.5, 0.25, 0.5, 0.5, 0.4688, 0.5, 0.4688, 0.6875, 0.5, 0.6875, 0.5, 0.75, 0.4688, 0.75, 0.4688, 0.1875, 0.5, 0.1875, 0.5, 0.25, 0.4688, 0.25, 0.4688, 0.75, 0.5, 0.75, 0.5, 1.0, 0.4688, 1.0, 0.4062, 0.75, 0.4375, 0.75, 0.4375, 1.0, 0.4062, 1.0, 0.4062, 0.1875, 0.4375, 0.1875, 0.4375, 0.25, 0.4062, 0.25, 0.4062, 0.6875, 0.4375, 0.6875, 0.4375, 0.75, 0.4062, 0.75, 0.4062, 0.25, 0.4375, 0.25, 0.4375, 0.5, 0.4062, 0.5, 0.4062, 0.5625, 0.4375, 0.5625, 0.4375, 0.625, 0.4062, 0.625, 0.4062, 0.0625, 0.4375, 0.0625, 0.4375, 0.125, 0.4062, 0.125, 0.5312, 0.0625, 0.5625, 0.0625, 0.5625, 0.125, 0.5312, 0.125, 0.5312, 0.5625, 0.5625, 0.5625, 0.5625, 0.625, 0.5312, 0.625, 0.5312, 0.25, 0.5625, 0.25, 0.5625, 0.5, 0.5312, 0.5, 0.5312, 0.6875, 0.5625, 0.6875, 0.5625, 0.75, 0.5312, 0.75, 0.5312, 0.1875, 0.5625, 0.1875, 0.5625, 0.25, 0.5312, 0.25, 0.5312, 0.75, 0.5625, 0.75, 0.5625, 1.0, 0.5312, 1.0, 0.5312, 0.625, 0.5625, 0.625, 0.5625, 0.6875, 0.5312, 0.6875, 0.5312, 0.0, 0.5625, 0.0, 0.5625, 0.0625, 0.5312, 0.0625, 0.4062, 0.0, 0.4375, 0.0, 0.4375, 0.0625, 0.4062, 0.0625, 0.4062, 0.625, 0.4375, 0.625, 0.4375, 0.6875, 0.4062, 0.6875, 0.4688, 0.625, 0.5, 0.625, 0.5, 0.6875, 0.4688, 0.6875, 0.4688, 0.0, 0.5, 0.0, 0.5, 0.0625, 0.4688, 0.0625, 0.5938, 0.0, 0.625, 0.0, 0.625, 0.0625, 0.5938, 0.0625, 0.5938, 0.625, 0.625, 0.625, 0.625, 0.6875, 0.5938, 0.6875, 0.125, 0.625, 0.375, 0.625, 0.375, 0.6875, 0.125, 0.6875, 0.625, 0.625, 0.875, 0.625, 0.875, 0.6875, 0.625, 0.6875, 0.5312, 0.125, 0.5625, 0.125, 0.5625, 0.1875, 0.5312, 0.1875, 0.5312, 0.5, 0.5625, 0.5, 0.5625, 0.5625, 0.5312, 0.5625, 0.4062, 0.5, 0.4375, 0.5, 0.4375, 0.5625, 0.4062, 0.5625, 0.4062, 0.125, 0.4375, 0.125, 0.4375, 0.1875, 0.4062, 0.1875, 0.4688, 0.125, 0.5, 0.125, 0.5, 0.1875, 0.4688, 0.1875, 0.4688, 0.5, 0.5, 0.5, 0.5, 0.5625, 0.4688, 0.5625, 0.625, 0.5, 0.875, 0.5, 0.875, 0.5625, 0.625, 0.5625, 0.125, 0.5, 0.375, 0.5, 0.375, 0.5625, 0.125, 0.5625, 0.5938, 0.5, 0.625, 0.5, 0.625, 0.5625, 0.5938, 0.5625, 0.5938, 0.125, 0.625, 0.125, 0.625, 0.1875, 0.5938, 0.1875, 0.5625, 0.125, 0.5938, 0.125, 0.5938, 0.1875, 0.5625, 0.1875, 0.5625, 0.5, 0.5938, 0.5, 0.5938, 0.5625, 0.5625, 0.5625, 0.5625, 0.625, 0.5938, 0.625, 0.5938, 0.6875, 0.5625, 0.6875, 0.5625, 0.0, 0.5938, 0.0, 0.5938, 0.0625, 0.5625, 0.0625, 0.5625, 0.0625, 0.5938, 0.0625, 0.5938, 0.125, 0.5625, 0.125, 0.5625, 0.5625, 0.5938, 0.5625, 0.5938, 0.625, 0.5625, 0.625, 0.5625, 0.25, 0.5938, 0.25, 0.5938, 0.5, 0.5625, 0.5, 0.5625, 0.6875, 0.5938, 0.6875, 0.5938, 0.75, 0.5625, 0.75, 0.5625, 0.1875, 0.5938, 0.1875, 0.5938, 0.25, 0.5625, 0.25, 0.5625, 0.75, 0.5938, 0.75, 0.5938, 1.0, 0.5625, 1.0, 0.5, 0.5, 0.5312, 0.5, 0.5312, 0.5625, 0.5, 0.5625, 0.5, 0.125, 0.5312, 0.125, 0.5312, 0.1875, 0.5, 0.1875, 0.5, 0.0, 0.5312, 0.0, 0.5312, 0.0625, 0.5, 0.0625, 0.5, 0.625, 0.5312, 0.625, 0.5312, 0.6875, 0.5, 0.6875, 0.5, 0.75, 0.5312, 0.75, 0.5312, 1.0, 0.5, 1.0, 0.5, 0.1875, 0.5312, 0.1875, 0.5312, 0.25, 0.5, 0.25, 0.5, 0.6875, 0.5312, 0.6875, 0.5312, 0.75, 0.5, 0.75, 0.5, 0.25, 0.5312, 0.25, 0.5312, 0.5, 0.5, 0.5, 0.5, 0.5625, 0.5312, 0.5625, 0.5312, 0.625, 0.5, 0.625, 0.5, 0.0625, 0.5312, 0.0625, 0.5312, 0.125, 0.5, 0.125, 0.4375, 0.5, 0.4688, 0.5, 0.4688, 0.5625, 0.4375, 0.5625, 0.4375, 0.125, 0.4688, 0.125, 0.4688, 0.1875, 0.4375, 0.1875, 0.4375, 0.0, 0.4688, 0.0, 0.4688, 0.0625, 0.4375, 0.0625, 0.4375, 0.625, 0.4688, 0.625, 0.4688, 0.6875, 0.4375, 0.6875, 0.4375, 0.75, 0.4688, 0.75, 0.4688, 1.0, 0.4375, 1.0, 0.4375, 0.1875, 0.4688, 0.1875, 0.4688, 0.25, 0.4375, 0.25, 0.4375, 0.6875, 0.4688, 0.6875, 0.4688, 0.75, 0.4375, 0.75, 0.4375, 0.25, 0.4688, 0.25, 0.4688, 0.5, 0.4375, 0.5, 0.4375, 0.5625, 0.4688, 0.5625, 0.4688, 0.625, 0.4375, 0.625, 0.4375, 0.0625, 0.4688, 0.0625, 0.4688, 0.125, 0.4375, 0.125, 0.375, 0.125, 0.4062, 0.125, 0.4062, 0.1875, 0.375, 0.1875, 0.375, 0.5, 0.4062, 0.5, 0.4062, 0.5625, 0.375, 0.5625, 0.375, 0.625, 0.4062, 0.625, 0.4062, 0.6875, 0.375, 0.6875, 0.375, 0.0, 0.4062, 0.0, 0.4062, 0.0625, 0.375, 0.0625, 0.375, 0.0625, 0.4062, 0.0625, 0.4062, 0.125, 0.375, 0.125, 0.375, 0.5625, 0.4062, 0.5625, 0.4062, 0.625, 0.375, 0.625, 0.375, 0.25, 0.4062, 0.25, 0.4062, 0.5, 0.375, 0.5, 0.375, 0.6875, 0.4062, 0.6875, 0.4062, 0.75, 0.375, 0.75, 0.375, 0.1875, 0.4062, 0.1875, 0.4062, 0.25, 0.375, 0.25, 0.375, 0.75, 0.4062, 0.75, 0.4062, 1.0, 0.375, 1.0])
me_cube_001.materials.append(mat_material_001)
me_cube_001.use_mirror_vertex_groups = False
me_cube_001.update()
me_cylinder_002 = bpy.data.meshes.new('Cylinder.002')
me_cylinder_002.from_pydata([(0.0, 1.0, -1.0), (0.0, 1.0, 1.0), (0.1951, 0.9808, -1.0), (0.1951, 0.9808, 1.0), (0.3827, 0.9239, -1.0), (0.3827, 0.9239, 1.0), (0.5556, 0.8315, -1.0), (0.5556, 0.8315, 1.0), (0.7071, 0.7071, -1.0), (0.7071, 0.7071, 1.0), (0.8315, 0.5556, -1.0), (0.8315, 0.5556, 1.0), (0.9239, 0.3827, -1.0), (0.9239, 0.3827, 1.0), (0.9808, 0.1951, -1.0), (0.9808, 0.1951, 1.0), (1.0, 0.0, -1.0), (1.0, 0.0, 1.0), (0.9808, -0.1951, -1.0), (0.9808, -0.1951, 1.0), (0.9239, -0.3827, -1.0), (0.9239, -0.3827, 1.0), (0.8315, -0.5556, -1.0), (0.8315, -0.5556, 1.0), (0.7071, -0.7071, -1.0), (0.7071, -0.7071, 1.0), (0.5556, -0.8315, -1.0), (0.5556, -0.8315, 1.0), (0.3827, -0.9239, -1.0), (0.3827, -0.9239, 1.0), (0.1951, -0.9808, -1.0), (0.1951, -0.9808, 1.0), (0.0, -1.0, -1.0), (0.0, -1.0, 1.0), (-0.1951, -0.9808, -1.0), (-0.1951, -0.9808, 1.0), (-0.3827, -0.9239, -1.0), (-0.3827, -0.9239, 1.0), (-0.5556, -0.8315, -1.0), (-0.5556, -0.8315, 1.0), (-0.7071, -0.7071, -1.0), (-0.7071, -0.7071, 1.0), (-0.8315, -0.5556, -1.0), (-0.8315, -0.5556, 1.0), (-0.9239, -0.3827, -1.0), (-0.9239, -0.3827, 1.0), (-0.9808, -0.1951, -1.0), (-0.9808, -0.1951, 1.0), (-1.0, 0.0, -1.0), (-1.0, 0.0, 1.0), (-0.9808, 0.1951, -1.0), (-0.9808, 0.1951, 1.0), (-0.9239, 0.3827, -1.0), (-0.9239, 0.3827, 1.0), (-0.8315, 0.5556, -1.0), (-0.8315, 0.5556, 1.0), (-0.7071, 0.7071, -1.0), (-0.7071, 0.7071, 1.0), (-0.5556, 0.8315, -1.0), (-0.5556, 0.8315, 1.0), (-0.3827, 0.9239, -1.0), (-0.3827, 0.9239, 1.0), (-0.1951, 0.9808, -1.0), (-0.1951, 0.9808, 1.0)], [], [(0, 1, 3, 2), (2, 3, 5, 4), (4, 5, 7, 6), (6, 7, 9, 8), (8, 9, 11, 10), (10, 11, 13, 12), (12, 13, 15, 14), (14, 15, 17, 16), (16, 17, 19, 18), (18, 19, 21, 20), (20, 21, 23, 22), (22, 23, 25, 24), (24, 25, 27, 26), (26, 27, 29, 28), (28, 29, 31, 30), (30, 31, 33, 32), (32, 33, 35, 34), (34, 35, 37, 36), (36, 37, 39, 38), (38, 39, 41, 40), (40, 41, 43, 42), (42, 43, 45, 44), (44, 45, 47, 46), (46, 47, 49, 48), (48, 49, 51, 50), (50, 51, 53, 52), (52, 53, 55, 54), (54, 55, 57, 56), (56, 57, 59, 58), (58, 59, 61, 60), (3, 1, 63, 61, 59, 57, 55, 53, 51, 49, 47, 45, 43, 41, 39, 37, 35, 33, 31, 29, 27, 25, 23, 21, 19, 17, 15, 13, 11, 9, 7, 5), (60, 61, 63, 62), (62, 63, 1, 0), (0, 2, 4, 6, 8, 10, 12, 14, 16, 18, 20, 22, 24, 26, 28, 30, 32, 34, 36, 38, 40, 42, 44, 46, 48, 50, 52, 54, 56, 58, 60, 62)])
_uv = me_cylinder_002.uv_layers.new(name='UVMap')
_uv.uv.foreach_set('vector', [1.0, 0.5, 1.0, 1.0, 0.9688, 1.0, 0.9688, 0.5, 0.9688, 0.5, 0.9688, 1.0, 0.9375, 1.0, 0.9375, 0.5, 0.9375, 0.5, 0.9375, 1.0, 0.9062, 1.0, 0.9062, 0.5, 0.9062, 0.5, 0.9062, 1.0, 0.875, 1.0, 0.875, 0.5, 0.875, 0.5, 0.875, 1.0, 0.8438, 1.0, 0.8438, 0.5, 0.8438, 0.5, 0.8438, 1.0, 0.8125, 1.0, 0.8125, 0.5, 0.8125, 0.5, 0.8125, 1.0, 0.7812, 1.0, 0.7812, 0.5, 0.7812, 0.5, 0.7812, 1.0, 0.75, 1.0, 0.75, 0.5, 0.75, 0.5, 0.75, 1.0, 0.7188, 1.0, 0.7188, 0.5, 0.7188, 0.5, 0.7188, 1.0, 0.6875, 1.0, 0.6875, 0.5, 0.6875, 0.5, 0.6875, 1.0, 0.6562, 1.0, 0.6562, 0.5, 0.6562, 0.5, 0.6562, 1.0, 0.625, 1.0, 0.625, 0.5, 0.625, 0.5, 0.625, 1.0, 0.5938, 1.0, 0.5938, 0.5, 0.5938, 0.5, 0.5938, 1.0, 0.5625, 1.0, 0.5625, 0.5, 0.5625, 0.5, 0.5625, 1.0, 0.5312, 1.0, 0.5312, 0.5, 0.5312, 0.5, 0.5312, 1.0, 0.5, 1.0, 0.5, 0.5, 0.5, 0.5, 0.5, 1.0, 0.4688, 1.0, 0.4688, 0.5, 0.4688, 0.5, 0.4688, 1.0, 0.4375, 1.0, 0.4375, 0.5, 0.4375, 0.5, 0.4375, 1.0, 0.4062, 1.0, 0.4062, 0.5, 0.4062, 0.5, 0.4062, 1.0, 0.375, 1.0, 0.375, 0.5, 0.375, 0.5, 0.375, 1.0, 0.3438, 1.0, 0.3438, 0.5, 0.3438, 0.5, 0.3438, 1.0, 0.3125, 1.0, 0.3125, 0.5, 0.3125, 0.5, 0.3125, 1.0, 0.2812, 1.0, 0.2812, 0.5, 0.2812, 0.5, 0.2812, 1.0, 0.25, 1.0, 0.25, 0.5, 0.25, 0.5, 0.25, 1.0, 0.2188, 1.0, 0.2188, 0.5, 0.2188, 0.5, 0.2188, 1.0, 0.1875, 1.0, 0.1875, 0.5, 0.1875, 0.5, 0.1875, 1.0, 0.1562, 1.0, 0.1562, 0.5, 0.1562, 0.5, 0.1562, 1.0, 0.125, 1.0, 0.125, 0.5, 0.125, 0.5, 0.125, 1.0, 0.09375, 1.0, 0.09375, 0.5, 0.09375, 0.5, 0.09375, 1.0, 0.0625, 1.0, 0.0625, 0.5, 0.2968, 0.4854, 0.25, 0.49, 0.2032, 0.4854, 0.1582, 0.4717, 0.1167, 0.4496, 0.08029, 0.4197, 0.05045, 0.3833, 0.02827, 0.3418, 0.01461, 0.2968, 0.01, 0.25, 0.01461, 0.2032, 0.02827, 0.1582, 0.05045, 0.1167, 0.08029, 0.08029, 0.1167, 0.05045, 0.1582, 0.02827, 0.2032, 0.01461, 0.25, 0.01, 0.2968, 0.01461, 0.3418, 0.02827, 0.3833, 0.05045, 0.4197, 0.08029, 0.4496, 0.1167, 0.4717, 0.1582, 0.4854, 0.2032, 0.49, 0.25, 0.4854, 0.2968, 0.4717, 0.3418, 0.4496, 0.3833, 0.4197, 0.4197, 0.3833, 0.4496, 0.3418, 0.4717, 0.0625, 0.5, 0.0625, 1.0, 0.03125, 1.0, 0.03125, 0.5, 0.03125, 0.5, 0.03125, 1.0, 0.0, 1.0, 0.0, 0.5, 0.75, 0.49, 0.7968, 0.4854, 0.8418, 0.4717, 0.8833, 0.4496, 0.9197, 0.4197, 0.9496, 0.3833, 0.9717, 0.3418, 0.9854, 0.2968, 0.99, 0.25, 0.9854, 0.2032, 0.9717, 0.1582, 0.9496, 0.1167, 0.9197, 0.08029, 0.8833, 0.05045, 0.8418, 0.02827, 0.7968, 0.01461, 0.75, 0.01, 0.7032, 0.01461, 0.6582, 0.02827, 0.6167, 0.05045, 0.5803, 0.08029, 0.5504, 0.1167, 0.5283, 0.1582, 0.5146, 0.2032, 0.51, 0.25, 0.5146, 0.2968, 0.5283, 0.3418, 0.5504, 0.3833, 0.5803, 0.4197, 0.6167, 0.4496, 0.6582, 0.4717, 0.7032, 0.4854])
me_cylinder_002.update()
me_cube_002 = bpy.data.meshes.new('Cube.002')
me_cube_002.from_pydata([(1.0, 1.0, 1.0), (1.0, 1.0, -1.0), (1.0, -19.73, 1.512), (1.0, -1.0, -1.462), (-1.0, 1.0, 1.0), (-1.0, 1.0, -1.0), (-1.0, -19.73, 1.512), (-1.0, -1.0, -1.462), (-1.0, 0.0, -0.4899), (1.0, 0.0, 0.4982), (-1.0, 0.0, 0.4982), (1.0, 0.0, -0.4899), (1.0, 1.0, 0.0), (-1.0, -1.0, 0.02518), (1.0, -1.0, 0.02518), (-1.0, 1.0, 0.0), (1.0, 0.0, 0.004163), (-1.0, 0.0, 0.004163), (1.0, 1.473, -0.5), (1.0, -1.0, -0.7182), (-1.0, 1.473, -0.5), (1.0, 0.0, -0.2428), (-1.0, 0.0, -0.2428), (-1.0, -1.0, -0.7182), (-1.0, -1.0, 0.7685), (1.0, 1.0, 0.5), (1.0, -1.0, 0.7685), (-1.0, 1.0, 0.5), (1.0, 0.0, 0.2512), (-1.0, 0.0, 0.2512), (-1.0, -0.5, -1.462), (1.0, 18.23, 1.512), (-1.0, 18.23, 1.512), (1.0, -0.5, -1.462), (-1.0, -0.5, 0.02518), (1.0, -0.5, 0.02518), (1.0, -0.5, -0.7182), (-1.0, -0.5, -0.7182), (-1.0, -0.5, 0.7685), (1.0, -0.5, 0.7685), (-1.0, 0.5, 0.3281), (1.0, 0.5, -0.3365), (-1.0, 0.5, -0.3365), (1.0, 0.5, 0.3281), (1.0, 0.5, -0.004203), (-1.0, 0.5, -0.004203), (-1.0, 0.0273, -0.1703), (1.0, 0.0273, -0.1703), (1.0, 0.5, 0.1619), (-1.0, 0.5, 0.1619), (-1.0, -19.73, 1.14), (1.0, 1.0, 0.75), (1.0, -19.73, 1.14), (-1.0, 1.0, 0.75), (1.0, 0.0, 0.3747), (-1.0, 0.0, 0.3747), (-1.0, 18.23, 1.14), (1.0, 18.23, 1.14), (1.0, 0.5, 0.245), (-1.0, 0.5, 0.245), (1.0, 1.0, 0.25), (1.0, -1.0, 0.3969), (-1.0, 1.0, 0.25), (1.0, 0.0, 0.1277), (-1.0, 0.0, 0.1277), (-1.0, -1.0, 0.3969), (1.0, -0.5, 0.3969), (-1.0, -0.5, 0.3969), (-1.0, 0.5, 0.07887), (1.0, 0.5, 0.07887), (-1.0, -1.0, -0.3465), (1.0, 1.473, -0.25), (1.0, -1.0, -0.3465), (-1.0, 1.473, -0.25), (1.0, 0.0, -0.1193), (-1.0, 0.0, -0.1193), (1.0, -0.5, -0.3465), (-1.0, -0.5, -0.3465), (-1.0, 0.0273, -0.08727), (1.0, 0.0273, -0.08727), (1.0, 1.0, -1.09), (1.0, -1.0, -1.09), (-1.0, 1.0, -1.09), (1.0, 0.0, -0.3663), (-1.0, 0.0, -0.3663), (-1.0, -1.0, -1.09), (-1.0, -0.5, -1.09), (1.0, -0.5, -1.09), (1.0, 0.5, -0.3663), (-1.0, 0.5, -0.3663)], [], [(31, 32, 6, 2), (52, 2, 6, 50), (59, 40, 4, 53), (30, 33, 3, 7), (57, 31, 2, 52), (53, 4, 0, 51), (58, 43, 9, 54), (42, 41, 11, 8), (56, 32, 10, 55), (43, 40, 10, 9), (77, 34, 17, 75), (79, 44, 16, 74), (73, 15, 12, 71), (76, 35, 14, 72), (78, 45, 15, 73), (72, 14, 13, 70), (81, 19, 23, 85), (89, 46, 20, 82), (87, 36, 19, 81), (82, 20, 18, 80), (88, 47, 21, 83), (86, 37, 22, 84), (67, 38, 29, 64), (69, 48, 28, 63), (62, 27, 25, 60), (66, 39, 26, 61), (68, 49, 27, 62), (61, 26, 24, 65), (63, 28, 39, 66), (65, 24, 38, 67), (85, 23, 37, 86), (83, 21, 36, 87), (74, 16, 35, 76), (70, 13, 34, 77), (50, 6, 32, 56), (54, 9, 31, 57), (8, 11, 33, 30), (9, 10, 32, 31), (64, 29, 49, 68), (60, 25, 48, 69), (80, 18, 47, 88), (84, 22, 46, 89), (75, 17, 45, 78), (71, 12, 44, 79), (0, 4, 40, 43), (5, 1, 41, 42), (51, 0, 43, 58), (55, 10, 40, 59), (29, 55, 59, 49), (25, 51, 58, 48), (28, 54, 57, 39), (24, 50, 56, 38), (38, 56, 55, 29), (48, 58, 54, 28), (27, 53, 51, 25), (39, 57, 52, 26), (49, 59, 53, 27), (26, 52, 50, 24), (12, 60, 69, 44), (17, 64, 68, 45), (13, 65, 67, 34), (16, 63, 66, 35), (14, 61, 65, 13), (45, 68, 62, 15), (35, 66, 61, 14), (15, 62, 60, 12), (44, 69, 63, 16), (34, 67, 64, 17), (18, 71, 79, 47), (22, 75, 78, 46), (23, 70, 77, 37), (21, 74, 76, 36), (19, 72, 70, 23), (46, 78, 73, 20), (36, 76, 72, 19), (20, 73, 71, 18), (47, 79, 74, 21), (37, 77, 75, 22), (8, 84, 89, 42), (1, 80, 88, 41), (11, 83, 87, 33), (7, 85, 86, 30), (30, 86, 84, 8), (41, 88, 83, 11), (5, 82, 80, 1), (33, 87, 81, 3), (42, 89, 82, 5), (3, 81, 85, 7)])
_uv = me_cube_002.uv_layers.new(name='UVMap')
_uv.uv.foreach_set('vector', [0.625, 0.6875, 0.875, 0.6875, 0.875, 0.75, 0.625, 0.75, 0.5938, 0.75, 0.625, 0.75, 0.625, 1.0, 0.5938, 1.0, 0.5938, 0.1875, 0.625, 0.1875, 0.625, 0.25, 0.5938, 0.25, 0.125, 0.6875, 0.375, 0.6875, 0.375, 0.75, 0.125, 0.75, 0.5938, 0.6875, 0.625, 0.6875, 0.625, 0.75, 0.5938, 0.75, 0.5938, 0.25, 0.625, 0.25, 0.625, 0.5, 0.5938, 0.5, 0.5938, 0.5625, 0.625, 0.5625, 0.625, 0.625, 0.5938, 0.625, 0.125, 0.5625, 0.375, 0.5625, 0.375, 0.625, 0.125, 0.625, 0.5938, 0.0625, 0.625, 0.0625, 0.625, 0.125, 0.5938, 0.125, 0.625, 0.5625, 0.875, 0.5625, 0.875, 0.625, 0.625, 0.625, 0.4688, 0.0625, 0.5, 0.0625, 0.5, 0.125, 0.4688, 0.125, 0.4688, 0.5625, 0.5, 0.5625, 0.5, 0.625, 0.4688, 0.625, 0.4688, 0.25, 0.5, 0.25, 0.5, 0.5, 0.4688, 0.5, 0.4688, 0.6875, 0.5, 0.6875, 0.5, 0.75, 0.4688, 0.75, 0.4688, 0.1875, 0.5, 0.1875, 0.5, 0.25, 0.4688, 0.25, 0.4688, 0.75, 0.5, 0.75, 0.5, 1.0, 0.4688, 1.0, 0.4062, 0.75, 0.4375, 0.75, 0.4375, 1.0, 0.4062, 1.0, 0.4062, 0.1875, 0.4375, 0.1875, 0.4375, 0.25, 0.4062, 0.25, 0.4062, 0.6875, 0.4375, 0.6875, 0.4375, 0.75, 0.4062, 0.75, 0.4062, 0.25, 0.4375, 0.25, 0.4375, 0.5, 0.4062, 0.5, 0.4062, 0.5625, 0.4375, 0.5625, 0.4375, 0.625, 0.4062, 0.625, 0.4062, 0.0625, 0.4375, 0.0625, 0.4375, 0.125, 0.4062, 0.125, 0.5312, 0.0625, 0.5625, 0.0625, 0.5625, 0.125, 0.5312, 0.125, 0.5312, 0.5625, 0.5625, 0.5625, 0.5625, 0.625, 0.5312, 0.625, 0.5312, 0.25, 0.5625, 0.25, 0.5625, 0.5, 0.5312, 0.5, 0.5312, 0.6875, 0.5625, 0.6875, 0.5625, 0.75, 0.5312, 0.75, 0.5312, 0.1875, 0.5625, 0.1875, 0.5625, 0.25, 0.5312, 0.25, 0.5312, 0.75, 0.5625, 0.75, 0.5625, 1.0, 0.5312, 1.0, 0.5312, 0.625, 0.5625, 0.625, 0.5625, 0.6875, 0.5312, 0.6875, 0.5312, 0.0, 0.5625, 0.0, 0.5625, 0.0625, 0.5312, 0.0625, 0.4062, 0.0, 0.4375, 0.0, 0.4375, 0.0625, 0.4062, 0.0625, 0.4062, 0.625, 0.4375, 0.625, 0.4375, 0.6875, 0.4062, 0.6875, 0.4688, 0.625, 0.5, 0.625, 0.5, 0.6875, 0.4688, 0.6875, 0.4688, 0.0, 0.5, 0.0, 0.5, 0.0625, 0.4688, 0.0625, 0.5938, 0.0, 0.625, 0.0, 0.625, 0.0625, 0.5938, 0.0625, 0.5938, 0.625, 0.625, 0.625, 0.625, 0.6875, 0.5938, 0.6875, 0.125, 0.625, 0.375, 0.625, 0.375, 0.6875, 0.125, 0.6875, 0.625, 0.625, 0.875, 0.625, 0.875, 0.6875, 0.625, 0.6875, 0.5312, 0.125, 0.5625, 0.125, 0.5625, 0.1875, 0.5312, 0.1875, 0.5312, 0.5, 0.5625, 0.5, 0.5625, 0.5625, 0.5312, 0.5625, 0.4062, 0.5, 0.4375, 0.5, 0.4375, 0.5625, 0.4062, 0.5625, 0.4062, 0.125, 0.4375, 0.125, 0.4375, 0.1875, 0.4062, 0.1875, 0.4688, 0.125, 0.5, 0.125, 0.5, 0.1875, 0.4688, 0.1875, 0.4688, 0.5, 0.5, 0.5, 0.5, 0.5625, 0.4688, 0.5625, 0.625, 0.5, 0.875, 0.5, 0.875, 0.5625, 0.625, 0.5625, 0.125, 0.5, 0.375, 0.5, 0.375, 0.5625, 0.125, 0.5625, 0.5938, 0.5, 0.625, 0.5, 0.625, 0.5625, 0.5938, 0.5625, 0.5938, 0.125, 0.625, 0.125, 0.625, 0.1875, 0.5938, 0.1875, 0.5625, 0.125, 0.5938, 0.125, 0.5938, 0.1875, 0.5625, 0.1875, 0.5625, 0.5, 0.5938, 0.5, 0.5938, 0.5625, 0.5625, 0.5625, 0.5625, 0.625, 0.5938, 0.625, 0.5938, 0.6875, 0.5625, 0.6875, 0.5625, 0.0, 0.5938, 0.0, 0.5938, 0.0625, 0.5625, 0.0625, 0.5625, 0.0625, 0.5938, 0.0625, 0.5938, 0.125, 0.5625, 0.125, 0.5625, 0.5625, 0.5938, 0.5625, 0.5938, 0.625, 0.5625, 0.625, 0.5625, 0.25, 0.5938, 0.25, 0.5938, 0.5, 0.5625, 0.5, 0.5625, 0.6875, 0.5938, 0.6875, 0.5938, 0.75, 0.5625, 0.75, 0.5625, 0.1875, 0.5938, 0.1875, 0.5938, 0.25, 0.5625, 0.25, 0.5625, 0.75, 0.5938, 0.75, 0.5938, 1.0, 0.5625, 1.0, 0.5, 0.5, 0.5312, 0.5, 0.5312, 0.5625, 0.5, 0.5625, 0.5, 0.125, 0.5312, 0.125, 0.5312, 0.1875, 0.5, 0.1875, 0.5, 0.0, 0.5312, 0.0, 0.5312, 0.0625, 0.5, 0.0625, 0.5, 0.625, 0.5312, 0.625, 0.5312, 0.6875, 0.5, 0.6875, 0.5, 0.75, 0.5312, 0.75, 0.5312, 1.0, 0.5, 1.0, 0.5, 0.1875, 0.5312, 0.1875, 0.5312, 0.25, 0.5, 0.25, 0.5, 0.6875, 0.5312, 0.6875, 0.5312, 0.75, 0.5, 0.75, 0.5, 0.25, 0.5312, 0.25, 0.5312, 0.5, 0.5, 0.5, 0.5, 0.5625, 0.5312, 0.5625, 0.5312, 0.625, 0.5, 0.625, 0.5, 0.0625, 0.5312, 0.0625, 0.5312, 0.125, 0.5, 0.125, 0.4375, 0.5, 0.4688, 0.5, 0.4688, 0.5625, 0.4375, 0.5625, 0.4375, 0.125, 0.4688, 0.125, 0.4688, 0.1875, 0.4375, 0.1875, 0.4375, 0.0, 0.4688, 0.0, 0.4688, 0.0625, 0.4375, 0.0625, 0.4375, 0.625, 0.4688, 0.625, 0.4688, 0.6875, 0.4375, 0.6875, 0.4375, 0.75, 0.4688, 0.75, 0.4688, 1.0, 0.4375, 1.0, 0.4375, 0.1875, 0.4688, 0.1875, 0.4688, 0.25, 0.4375, 0.25, 0.4375, 0.6875, 0.4688, 0.6875, 0.4688, 0.75, 0.4375, 0.75, 0.4375, 0.25, 0.4688, 0.25, 0.4688, 0.5, 0.4375, 0.5, 0.4375, 0.5625, 0.4688, 0.5625, 0.4688, 0.625, 0.4375, 0.625, 0.4375, 0.0625, 0.4688, 0.0625, 0.4688, 0.125, 0.4375, 0.125, 0.375, 0.125, 0.4062, 0.125, 0.4062, 0.1875, 0.375, 0.1875, 0.375, 0.5, 0.4062, 0.5, 0.4062, 0.5625, 0.375, 0.5625, 0.375, 0.625, 0.4062, 0.625, 0.4062, 0.6875, 0.375, 0.6875, 0.375, 0.0, 0.4062, 0.0, 0.4062, 0.0625, 0.375, 0.0625, 0.375, 0.0625, 0.4062, 0.0625, 0.4062, 0.125, 0.375, 0.125, 0.375, 0.5625, 0.4062, 0.5625, 0.4062, 0.625, 0.375, 0.625, 0.375, 0.25, 0.4062, 0.25, 0.4062, 0.5, 0.375, 0.5, 0.375, 0.6875, 0.4062, 0.6875, 0.4062, 0.75, 0.375, 0.75, 0.375, 0.1875, 0.4062, 0.1875, 0.4062, 0.25, 0.375, 0.25, 0.375, 0.75, 0.4062, 0.75, 0.4062, 1.0, 0.375, 1.0])
me_cube_002.materials.append(mat_material_002)
me_cube_002.use_mirror_vertex_groups = False
me_cube_002.update()
me_cylinder_003 = bpy.data.meshes.new('Cylinder.003')
me_cylinder_003.from_pydata([(0.0, 1.0, -1.0), (0.0, 1.0, 1.0), (0.1951, 0.9808, -1.0), (0.1951, 0.9808, 1.0), (0.3827, 0.9239, -1.0), (0.3827, 0.9239, 1.0), (0.5556, 0.8315, -1.0), (0.5556, 0.8315, 1.0), (0.7071, 0.7071, -1.0), (0.7071, 0.7071, 1.0), (0.8315, 0.5556, -1.0), (0.8315, 0.5556, 1.0), (0.9239, 0.3827, -1.0), (0.9239, 0.3827, 1.0), (0.9808, 0.1951, -1.0), (0.9808, 0.1951, 1.0), (1.0, 0.0, -1.0), (1.0, 0.0, 1.0), (0.9808, -0.1951, -1.0), (0.9808, -0.1951, 1.0), (0.9239, -0.3827, -1.0), (0.9239, -0.3827, 1.0), (0.8315, -0.5556, -1.0), (0.8315, -0.5556, 1.0), (0.7071, -0.7071, -1.0), (0.7071, -0.7071, 1.0), (0.5556, -0.8315, -1.0), (0.5556, -0.8315, 1.0), (0.3827, -0.9239, -1.0), (0.3827, -0.9239, 1.0), (0.1951, -0.9808, -1.0), (0.1951, -0.9808, 1.0), (0.0, -1.0, -1.0), (0.0, -1.0, 1.0), (-0.1951, -0.9808, -1.0), (-0.1951, -0.9808, 1.0), (-0.3827, -0.9239, -1.0), (-0.3827, -0.9239, 1.0), (-0.5556, -0.8315, -1.0), (-0.5556, -0.8315, 1.0), (-0.7071, -0.7071, -1.0), (-0.7071, -0.7071, 1.0), (-0.8315, -0.5556, -1.0), (-0.8315, -0.5556, 1.0), (-0.9239, -0.3827, -1.0), (-0.9239, -0.3827, 1.0), (-0.9808, -0.1951, -1.0), (-0.9808, -0.1951, 1.0), (-1.0, 0.0, -1.0), (-1.0, 0.0, 1.0), (-0.9808, 0.1951, -1.0), (-0.9808, 0.1951, 1.0), (-0.9239, 0.3827, -1.0), (-0.9239, 0.3827, 1.0), (-0.8315, 0.5556, -1.0), (-0.8315, 0.5556, 1.0), (-0.7071, 0.7071, -1.0), (-0.7071, 0.7071, 1.0), (-0.5556, 0.8315, -1.0), (-0.5556, 0.8315, 1.0), (-0.3827, 0.9239, -1.0), (-0.3827, 0.9239, 1.0), (-0.1951, 0.9808, -1.0), (-0.1951, 0.9808, 1.0)], [], [(0, 1, 3, 2), (2, 3, 5, 4), (4, 5, 7, 6), (6, 7, 9, 8), (8, 9, 11, 10), (10, 11, 13, 12), (12, 13, 15, 14), (14, 15, 17, 16), (16, 17, 19, 18), (18, 19, 21, 20), (20, 21, 23, 22), (22, 23, 25, 24), (24, 25, 27, 26), (26, 27, 29, 28), (28, 29, 31, 30), (30, 31, 33, 32), (32, 33, 35, 34), (34, 35, 37, 36), (36, 37, 39, 38), (38, 39, 41, 40), (40, 41, 43, 42), (42, 43, 45, 44), (44, 45, 47, 46), (46, 47, 49, 48), (48, 49, 51, 50), (50, 51, 53, 52), (52, 53, 55, 54), (54, 55, 57, 56), (56, 57, 59, 58), (58, 59, 61, 60), (3, 1, 63, 61, 59, 57, 55, 53, 51, 49, 47, 45, 43, 41, 39, 37, 35, 33, 31, 29, 27, 25, 23, 21, 19, 17, 15, 13, 11, 9, 7, 5), (60, 61, 63, 62), (62, 63, 1, 0), (0, 2, 4, 6, 8, 10, 12, 14, 16, 18, 20, 22, 24, 26, 28, 30, 32, 34, 36, 38, 40, 42, 44, 46, 48, 50, 52, 54, 56, 58, 60, 62)])
_uv = me_cylinder_003.uv_layers.new(name='UVMap')
_uv.uv.foreach_set('vector', [1.0, 0.5, 1.0, 1.0, 0.9688, 1.0, 0.9688, 0.5, 0.9688, 0.5, 0.9688, 1.0, 0.9375, 1.0, 0.9375, 0.5, 0.9375, 0.5, 0.9375, 1.0, 0.9062, 1.0, 0.9062, 0.5, 0.9062, 0.5, 0.9062, 1.0, 0.875, 1.0, 0.875, 0.5, 0.875, 0.5, 0.875, 1.0, 0.8438, 1.0, 0.8438, 0.5, 0.8438, 0.5, 0.8438, 1.0, 0.8125, 1.0, 0.8125, 0.5, 0.8125, 0.5, 0.8125, 1.0, 0.7812, 1.0, 0.7812, 0.5, 0.7812, 0.5, 0.7812, 1.0, 0.75, 1.0, 0.75, 0.5, 0.75, 0.5, 0.75, 1.0, 0.7188, 1.0, 0.7188, 0.5, 0.7188, 0.5, 0.7188, 1.0, 0.6875, 1.0, 0.6875, 0.5, 0.6875, 0.5, 0.6875, 1.0, 0.6562, 1.0, 0.6562, 0.5, 0.6562, 0.5, 0.6562, 1.0, 0.625, 1.0, 0.625, 0.5, 0.625, 0.5, 0.625, 1.0, 0.5938, 1.0, 0.5938, 0.5, 0.5938, 0.5, 0.5938, 1.0, 0.5625, 1.0, 0.5625, 0.5, 0.5625, 0.5, 0.5625, 1.0, 0.5312, 1.0, 0.5312, 0.5, 0.5312, 0.5, 0.5312, 1.0, 0.5, 1.0, 0.5, 0.5, 0.5, 0.5, 0.5, 1.0, 0.4688, 1.0, 0.4688, 0.5, 0.4688, 0.5, 0.4688, 1.0, 0.4375, 1.0, 0.4375, 0.5, 0.4375, 0.5, 0.4375, 1.0, 0.4062, 1.0, 0.4062, 0.5, 0.4062, 0.5, 0.4062, 1.0, 0.375, 1.0, 0.375, 0.5, 0.375, 0.5, 0.375, 1.0, 0.3438, 1.0, 0.3438, 0.5, 0.3438, 0.5, 0.3438, 1.0, 0.3125, 1.0, 0.3125, 0.5, 0.3125, 0.5, 0.3125, 1.0, 0.2812, 1.0, 0.2812, 0.5, 0.2812, 0.5, 0.2812, 1.0, 0.25, 1.0, 0.25, 0.5, 0.25, 0.5, 0.25, 1.0, 0.2188, 1.0, 0.2188, 0.5, 0.2188, 0.5, 0.2188, 1.0, 0.1875, 1.0, 0.1875, 0.5, 0.1875, 0.5, 0.1875, 1.0, 0.1562, 1.0, 0.1562, 0.5, 0.1562, 0.5, 0.1562, 1.0, 0.125, 1.0, 0.125, 0.5, 0.125, 0.5, 0.125, 1.0, 0.09375, 1.0, 0.09375, 0.5, 0.09375, 0.5, 0.09375, 1.0, 0.0625, 1.0, 0.0625, 0.5, 0.2968, 0.4854, 0.25, 0.49, 0.2032, 0.4854, 0.1582, 0.4717, 0.1167, 0.4496, 0.08029, 0.4197, 0.05045, 0.3833, 0.02827, 0.3418, 0.01461, 0.2968, 0.01, 0.25, 0.01461, 0.2032, 0.02827, 0.1582, 0.05045, 0.1167, 0.08029, 0.08029, 0.1167, 0.05045, 0.1582, 0.02827, 0.2032, 0.01461, 0.25, 0.01, 0.2968, 0.01461, 0.3418, 0.02827, 0.3833, 0.05045, 0.4197, 0.08029, 0.4496, 0.1167, 0.4717, 0.1582, 0.4854, 0.2032, 0.49, 0.25, 0.4854, 0.2968, 0.4717, 0.3418, 0.4496, 0.3833, 0.4197, 0.4197, 0.3833, 0.4496, 0.3418, 0.4717, 0.0625, 0.5, 0.0625, 1.0, 0.03125, 1.0, 0.03125, 0.5, 0.03125, 0.5, 0.03125, 1.0, 0.0, 1.0, 0.0, 0.5, 0.75, 0.49, 0.7968, 0.4854, 0.8418, 0.4717, 0.8833, 0.4496, 0.9197, 0.4197, 0.9496, 0.3833, 0.9717, 0.3418, 0.9854, 0.2968, 0.99, 0.25, 0.9854, 0.2032, 0.9717, 0.1582, 0.9496, 0.1167, 0.9197, 0.08029, 0.8833, 0.05045, 0.8418, 0.02827, 0.7968, 0.01461, 0.75, 0.01, 0.7032, 0.01461, 0.6582, 0.02827, 0.6167, 0.05045, 0.5803, 0.08029, 0.5504, 0.1167, 0.5283, 0.1582, 0.5146, 0.2032, 0.51, 0.25, 0.5146, 0.2968, 0.5283, 0.3418, 0.5504, 0.3833, 0.5803, 0.4197, 0.6167, 0.4496, 0.6582, 0.4717, 0.7032, 0.4854])
me_cylinder_003.update()
me_cube_003 = bpy.data.meshes.new('Cube.003')
me_cube_003.from_pydata([(1.0, 1.0, 1.0), (1.0, 1.0, -1.0), (1.0, -19.73, 1.512), (1.0, -1.0, -1.462), (-1.0, 1.0, 1.0), (-1.0, 1.0, -1.0), (-1.0, -19.73, 1.512), (-1.0, -1.0, -1.462), (-1.0, 0.0, -0.4899), (1.0, 0.0, 0.4982), (-1.0, 0.0, 0.4982), (1.0, 0.0, -0.4899), (1.0, 1.0, 0.0), (-1.0, -1.0, 0.02518), (1.0, -1.0, 0.02518), (-1.0, 1.0, 0.0), (1.0, 0.0, 0.004163), (-1.0, 0.0, 0.004163), (1.0, 1.473, -0.5), (1.0, -1.0, -0.7182), (-1.0, 1.473, -0.5), (1.0, 0.0, -0.2428), (-1.0, 0.0, -0.2428), (-1.0, -1.0, -0.7182), (-1.0, -1.0, 0.7685), (1.0, 1.0, 0.5), (1.0, -1.0, 0.7685), (-1.0, 1.0, 0.5), (1.0, 0.0, 0.2512), (-1.0, 0.0, 0.2512), (-1.0, -0.5, -1.462), (1.0, 18.23, 1.512), (-1.0, 18.23, 1.512), (1.0, -0.5, -1.462), (-1.0, -0.5, 0.02518), (1.0, -0.5, 0.02518), (1.0, -0.5, -0.7182), (-1.0, -0.5, -0.7182), (-1.0, -0.5, 0.7685), (1.0, -0.5, 0.7685), (-1.0, 0.5, 0.3281), (1.0, 0.5, -0.3365), (-1.0, 0.5, -0.3365), (1.0, 0.5, 0.3281), (1.0, 0.5, -0.004203), (-1.0, 0.5, -0.004203), (-1.0, 0.0273, -0.1703), (1.0, 0.0273, -0.1703), (1.0, 0.5, 0.1619), (-1.0, 0.5, 0.1619), (-1.0, -19.73, 1.14), (1.0, 1.0, 0.75), (1.0, -19.73, 1.14), (-1.0, 1.0, 0.75), (1.0, 0.0, 0.3747), (-1.0, 0.0, 0.3747), (-1.0, 18.23, 1.14), (1.0, 18.23, 1.14), (1.0, 0.5, 0.245), (-1.0, 0.5, 0.245), (1.0, 1.0, 0.25), (1.0, -1.0, 0.3969), (-1.0, 1.0, 0.25), (1.0, 0.0, 0.1277), (-1.0, 0.0, 0.1277), (-1.0, -1.0, 0.3969), (1.0, -0.5, 0.3969), (-1.0, -0.5, 0.3969), (-1.0, 0.5, 0.07887), (1.0, 0.5, 0.07887), (-1.0, -1.0, -0.3465), (1.0, 1.473, -0.25), (1.0, -1.0, -0.3465), (-1.0, 1.473, -0.25), (1.0, 0.0, -0.1193), (-1.0, 0.0, -0.1193), (1.0, -0.5, -0.3465), (-1.0, -0.5, -0.3465), (-1.0, 0.0273, -0.08727), (1.0, 0.0273, -0.08727), (1.0, 1.0, -1.09), (1.0, -1.0, -1.09), (-1.0, 1.0, -1.09), (1.0, 0.0, -0.3663), (-1.0, 0.0, -0.3663), (-1.0, -1.0, -1.09), (-1.0, -0.5, -1.09), (1.0, -0.5, -1.09), (1.0, 0.5, -0.3663), (-1.0, 0.5, -0.3663)], [], [(31, 32, 6, 2), (52, 2, 6, 50), (59, 40, 4, 53), (30, 33, 3, 7), (57, 31, 2, 52), (53, 4, 0, 51), (58, 43, 9, 54), (42, 41, 11, 8), (56, 32, 10, 55), (43, 40, 10, 9), (77, 34, 17, 75), (79, 44, 16, 74), (73, 15, 12, 71), (76, 35, 14, 72), (78, 45, 15, 73), (72, 14, 13, 70), (81, 19, 23, 85), (89, 46, 20, 82), (87, 36, 19, 81), (82, 20, 18, 80), (88, 47, 21, 83), (86, 37, 22, 84), (67, 38, 29, 64), (69, 48, 28, 63), (62, 27, 25, 60), (66, 39, 26, 61), (68, 49, 27, 62), (61, 26, 24, 65), (63, 28, 39, 66), (65, 24, 38, 67), (85, 23, 37, 86), (83, 21, 36, 87), (74, 16, 35, 76), (70, 13, 34, 77), (50, 6, 32, 56), (54, 9, 31, 57), (8, 11, 33, 30), (9, 10, 32, 31), (64, 29, 49, 68), (60, 25, 48, 69), (80, 18, 47, 88), (84, 22, 46, 89), (75, 17, 45, 78), (71, 12, 44, 79), (0, 4, 40, 43), (5, 1, 41, 42), (51, 0, 43, 58), (55, 10, 40, 59), (29, 55, 59, 49), (25, 51, 58, 48), (28, 54, 57, 39), (24, 50, 56, 38), (38, 56, 55, 29), (48, 58, 54, 28), (27, 53, 51, 25), (39, 57, 52, 26), (49, 59, 53, 27), (26, 52, 50, 24), (12, 60, 69, 44), (17, 64, 68, 45), (13, 65, 67, 34), (16, 63, 66, 35), (14, 61, 65, 13), (45, 68, 62, 15), (35, 66, 61, 14), (15, 62, 60, 12), (44, 69, 63, 16), (34, 67, 64, 17), (18, 71, 79, 47), (22, 75, 78, 46), (23, 70, 77, 37), (21, 74, 76, 36), (19, 72, 70, 23), (46, 78, 73, 20), (36, 76, 72, 19), (20, 73, 71, 18), (47, 79, 74, 21), (37, 77, 75, 22), (8, 84, 89, 42), (1, 80, 88, 41), (11, 83, 87, 33), (7, 85, 86, 30), (30, 86, 84, 8), (41, 88, 83, 11), (5, 82, 80, 1), (33, 87, 81, 3), (42, 89, 82, 5), (3, 81, 85, 7)])
_uv = me_cube_003.uv_layers.new(name='UVMap')
_uv.uv.foreach_set('vector', [0.625, 0.6875, 0.875, 0.6875, 0.875, 0.75, 0.625, 0.75, 0.5938, 0.75, 0.625, 0.75, 0.625, 1.0, 0.5938, 1.0, 0.5938, 0.1875, 0.625, 0.1875, 0.625, 0.25, 0.5938, 0.25, 0.125, 0.6875, 0.375, 0.6875, 0.375, 0.75, 0.125, 0.75, 0.5938, 0.6875, 0.625, 0.6875, 0.625, 0.75, 0.5938, 0.75, 0.5938, 0.25, 0.625, 0.25, 0.625, 0.5, 0.5938, 0.5, 0.5938, 0.5625, 0.625, 0.5625, 0.625, 0.625, 0.5938, 0.625, 0.125, 0.5625, 0.375, 0.5625, 0.375, 0.625, 0.125, 0.625, 0.5938, 0.0625, 0.625, 0.0625, 0.625, 0.125, 0.5938, 0.125, 0.625, 0.5625, 0.875, 0.5625, 0.875, 0.625, 0.625, 0.625, 0.4688, 0.0625, 0.5, 0.0625, 0.5, 0.125, 0.4688, 0.125, 0.4688, 0.5625, 0.5, 0.5625, 0.5, 0.625, 0.4688, 0.625, 0.4688, 0.25, 0.5, 0.25, 0.5, 0.5, 0.4688, 0.5, 0.4688, 0.6875, 0.5, 0.6875, 0.5, 0.75, 0.4688, 0.75, 0.4688, 0.1875, 0.5, 0.1875, 0.5, 0.25, 0.4688, 0.25, 0.4688, 0.75, 0.5, 0.75, 0.5, 1.0, 0.4688, 1.0, 0.4062, 0.75, 0.4375, 0.75, 0.4375, 1.0, 0.4062, 1.0, 0.4062, 0.1875, 0.4375, 0.1875, 0.4375, 0.25, 0.4062, 0.25, 0.4062, 0.6875, 0.4375, 0.6875, 0.4375, 0.75, 0.4062, 0.75, 0.4062, 0.25, 0.4375, 0.25, 0.4375, 0.5, 0.4062, 0.5, 0.4062, 0.5625, 0.4375, 0.5625, 0.4375, 0.625, 0.4062, 0.625, 0.4062, 0.0625, 0.4375, 0.0625, 0.4375, 0.125, 0.4062, 0.125, 0.5312, 0.0625, 0.5625, 0.0625, 0.5625, 0.125, 0.5312, 0.125, 0.5312, 0.5625, 0.5625, 0.5625, 0.5625, 0.625, 0.5312, 0.625, 0.5312, 0.25, 0.5625, 0.25, 0.5625, 0.5, 0.5312, 0.5, 0.5312, 0.6875, 0.5625, 0.6875, 0.5625, 0.75, 0.5312, 0.75, 0.5312, 0.1875, 0.5625, 0.1875, 0.5625, 0.25, 0.5312, 0.25, 0.5312, 0.75, 0.5625, 0.75, 0.5625, 1.0, 0.5312, 1.0, 0.5312, 0.625, 0.5625, 0.625, 0.5625, 0.6875, 0.5312, 0.6875, 0.5312, 0.0, 0.5625, 0.0, 0.5625, 0.0625, 0.5312, 0.0625, 0.4062, 0.0, 0.4375, 0.0, 0.4375, 0.0625, 0.4062, 0.0625, 0.4062, 0.625, 0.4375, 0.625, 0.4375, 0.6875, 0.4062, 0.6875, 0.4688, 0.625, 0.5, 0.625, 0.5, 0.6875, 0.4688, 0.6875, 0.4688, 0.0, 0.5, 0.0, 0.5, 0.0625, 0.4688, 0.0625, 0.5938, 0.0, 0.625, 0.0, 0.625, 0.0625, 0.5938, 0.0625, 0.5938, 0.625, 0.625, 0.625, 0.625, 0.6875, 0.5938, 0.6875, 0.125, 0.625, 0.375, 0.625, 0.375, 0.6875, 0.125, 0.6875, 0.625, 0.625, 0.875, 0.625, 0.875, 0.6875, 0.625, 0.6875, 0.5312, 0.125, 0.5625, 0.125, 0.5625, 0.1875, 0.5312, 0.1875, 0.5312, 0.5, 0.5625, 0.5, 0.5625, 0.5625, 0.5312, 0.5625, 0.4062, 0.5, 0.4375, 0.5, 0.4375, 0.5625, 0.4062, 0.5625, 0.4062, 0.125, 0.4375, 0.125, 0.4375, 0.1875, 0.4062, 0.1875, 0.4688, 0.125, 0.5, 0.125, 0.5, 0.1875, 0.4688, 0.1875, 0.4688, 0.5, 0.5, 0.5, 0.5, 0.5625, 0.4688, 0.5625, 0.625, 0.5, 0.875, 0.5, 0.875, 0.5625, 0.625, 0.5625, 0.125, 0.5, 0.375, 0.5, 0.375, 0.5625, 0.125, 0.5625, 0.5938, 0.5, 0.625, 0.5, 0.625, 0.5625, 0.5938, 0.5625, 0.5938, 0.125, 0.625, 0.125, 0.625, 0.1875, 0.5938, 0.1875, 0.5625, 0.125, 0.5938, 0.125, 0.5938, 0.1875, 0.5625, 0.1875, 0.5625, 0.5, 0.5938, 0.5, 0.5938, 0.5625, 0.5625, 0.5625, 0.5625, 0.625, 0.5938, 0.625, 0.5938, 0.6875, 0.5625, 0.6875, 0.5625, 0.0, 0.5938, 0.0, 0.5938, 0.0625, 0.5625, 0.0625, 0.5625, 0.0625, 0.5938, 0.0625, 0.5938, 0.125, 0.5625, 0.125, 0.5625, 0.5625, 0.5938, 0.5625, 0.5938, 0.625, 0.5625, 0.625, 0.5625, 0.25, 0.5938, 0.25, 0.5938, 0.5, 0.5625, 0.5, 0.5625, 0.6875, 0.5938, 0.6875, 0.5938, 0.75, 0.5625, 0.75, 0.5625, 0.1875, 0.5938, 0.1875, 0.5938, 0.25, 0.5625, 0.25, 0.5625, 0.75, 0.5938, 0.75, 0.5938, 1.0, 0.5625, 1.0, 0.5, 0.5, 0.5312, 0.5, 0.5312, 0.5625, 0.5, 0.5625, 0.5, 0.125, 0.5312, 0.125, 0.5312, 0.1875, 0.5, 0.1875, 0.5, 0.0, 0.5312, 0.0, 0.5312, 0.0625, 0.5, 0.0625, 0.5, 0.625, 0.5312, 0.625, 0.5312, 0.6875, 0.5, 0.6875, 0.5, 0.75, 0.5312, 0.75, 0.5312, 1.0, 0.5, 1.0, 0.5, 0.1875, 0.5312, 0.1875, 0.5312, 0.25, 0.5, 0.25, 0.5, 0.6875, 0.5312, 0.6875, 0.5312, 0.75, 0.5, 0.75, 0.5, 0.25, 0.5312, 0.25, 0.5312, 0.5, 0.5, 0.5, 0.5, 0.5625, 0.5312, 0.5625, 0.5312, 0.625, 0.5, 0.625, 0.5, 0.0625, 0.5312, 0.0625, 0.5312, 0.125, 0.5, 0.125, 0.4375, 0.5, 0.4688, 0.5, 0.4688, 0.5625, 0.4375, 0.5625, 0.4375, 0.125, 0.4688, 0.125, 0.4688, 0.1875, 0.4375, 0.1875, 0.4375, 0.0, 0.4688, 0.0, 0.4688, 0.0625, 0.4375, 0.0625, 0.4375, 0.625, 0.4688, 0.625, 0.4688, 0.6875, 0.4375, 0.6875, 0.4375, 0.75, 0.4688, 0.75, 0.4688, 1.0, 0.4375, 1.0, 0.4375, 0.1875, 0.4688, 0.1875, 0.4688, 0.25, 0.4375, 0.25, 0.4375, 0.6875, 0.4688, 0.6875, 0.4688, 0.75, 0.4375, 0.75, 0.4375, 0.25, 0.4688, 0.25, 0.4688, 0.5, 0.4375, 0.5, 0.4375, 0.5625, 0.4688, 0.5625, 0.4688, 0.625, 0.4375, 0.625, 0.4375, 0.0625, 0.4688, 0.0625, 0.4688, 0.125, 0.4375, 0.125, 0.375, 0.125, 0.4062, 0.125, 0.4062, 0.1875, 0.375, 0.1875, 0.375, 0.5, 0.4062, 0.5, 0.4062, 0.5625, 0.375, 0.5625, 0.375, 0.625, 0.4062, 0.625, 0.4062, 0.6875, 0.375, 0.6875, 0.375, 0.0, 0.4062, 0.0, 0.4062, 0.0625, 0.375, 0.0625, 0.375, 0.0625, 0.4062, 0.0625, 0.4062, 0.125, 0.375, 0.125, 0.375, 0.5625, 0.4062, 0.5625, 0.4062, 0.625, 0.375, 0.625, 0.375, 0.25, 0.4062, 0.25, 0.4062, 0.5, 0.375, 0.5, 0.375, 0.6875, 0.4062, 0.6875, 0.4062, 0.75, 0.375, 0.75, 0.375, 0.1875, 0.4062, 0.1875, 0.4062, 0.25, 0.375, 0.25, 0.375, 0.75, 0.4062, 0.75, 0.4062, 1.0, 0.375, 1.0])
me_cube_003.materials.append(mat_material_003)
me_cube_003.use_mirror_vertex_groups = False
me_cube_003.update()

# ---- objects
ob_cube = bpy.data.objects.new('Cube', me_cube)
ob_light = bpy.data.objects.new('Light', light_light)
ob_camera = bpy.data.objects.new('Camera', cam_camera)
ob_cylinder = bpy.data.objects.new('Cylinder', me_cylinder)
ob_light_001 = bpy.data.objects.new('Light.001', light_light_001)
ob_cylinder_001 = bpy.data.objects.new('Cylinder.001', me_cylinder_001)
ob_cube_001 = bpy.data.objects.new('Cube.001', me_cube_001)
ob_camera_001 = bpy.data.objects.new('Camera.001', cam_camera_001)
ob_cylinder_002 = bpy.data.objects.new('Cylinder.002', me_cylinder_002)
ob_cube_002 = bpy.data.objects.new('Cube.002', me_cube_002)
ob_cylinder_003 = bpy.data.objects.new('Cylinder.003', me_cylinder_003)
ob_cube_003 = bpy.data.objects.new('Cube.003', me_cube_003)

# ---- transforms, parenting, visibility, modifiers, constraints
ob_cube.location = (0.0, 0.0, 3.509)
ob_cube.lock_rotations_4d = False
ob_cube.empty_display_type = 'ARROWS'
ob_cube.lineart.crease_threshold = 0.0
ob_light.location = (4.076, 1.005, 9.413)
ob_light.rotation_euler = (0.6503, 0.05522, 1.866)
ob_light.lock_rotations_4d = False
ob_light.empty_display_type = 'ARROWS'
ob_light.color = (0.0, 0.0, 0.0, 0.0)
ob_light.lineart.crease_threshold = 0.0
ob_camera.location = (7.359, -6.926, 8.468)
ob_camera.rotation_euler = (1.109, 0.0, 0.8149)
ob_camera.lock_rotations_4d = False
ob_camera.empty_display_type = 'ARROWS'
ob_camera.color = (0.0, 0.0, 0.0, 0.0)
ob_camera.display_type = 'WIRE'
ob_camera.lineart.crease_threshold = 0.0
ob_cylinder.location = (0.02542, 0.03667, 1.089)
ob_cylinder.scale = (0.9351, 1.0, -2.943)
ob_light_001.location = (-3.444, 1.005, 9.413)
ob_light_001.rotation_euler = (0.6503, 0.05522, 1.866)
ob_light_001.lock_rotations_4d = False
ob_light_001.empty_display_type = 'ARROWS'
ob_light_001.color = (0.0, 0.0, 0.0, 0.0)
ob_light_001.lineart.crease_threshold = 0.0
ob_cylinder_001.location = (-7.495, 0.03667, 1.089)
ob_cylinder_001.scale = (0.9351, 1.0, -2.943)
ob_cube_001.location = (-7.521, 0.0, 3.509)
ob_cube_001.lock_rotations_4d = False
ob_cube_001.empty_display_type = 'ARROWS'
ob_cube_001.lineart.crease_threshold = 0.0
ob_camera_001.location = (-0.1616, -6.926, 8.468)
ob_camera_001.rotation_euler = (1.109, 0.0, 0.8149)
ob_camera_001.lock_rotations_4d = False
ob_camera_001.empty_display_type = 'ARROWS'
ob_camera_001.color = (0.0, 0.0, 0.0, 0.0)
ob_camera_001.display_type = 'WIRE'
ob_camera_001.lineart.crease_threshold = 0.0
ob_cylinder_002.location = (0.02542, -37.87, 1.089)
ob_cylinder_002.scale = (0.9351, 1.0, -2.943)
ob_cube_002.location = (0.0, -37.9, 3.509)
ob_cube_002.lock_rotations_4d = False
ob_cube_002.empty_display_type = 'ARROWS'
ob_cube_002.lineart.crease_threshold = 0.0
ob_cylinder_003.location = (-7.435, -37.87, 1.089)
ob_cylinder_003.scale = (0.9351, 1.0, -2.943)
ob_cube_003.location = (-7.46, -37.9, 3.509)
ob_cube_003.lock_rotations_4d = False
ob_cube_003.empty_display_type = 'ARROWS'
ob_cube_003.lineart.crease_threshold = 0.0

# ---- collection membership
col_collection.objects.link(ob_cube)
col_collection.objects.link(ob_light)
col_collection.objects.link(ob_camera)
col_collection.objects.link(ob_cylinder)
col_collection.objects.link(ob_light_001)
col_collection.objects.link(ob_cylinder_001)
col_collection.objects.link(ob_cube_001)
col_collection.objects.link(ob_camera_001)
col_collection.objects.link(ob_cylinder_002)
col_collection.objects.link(ob_cube_002)
col_collection.objects.link(ob_cylinder_003)
col_collection.objects.link(ob_cube_003)

# ---- scene / render settings (as saved in the file)
scene.camera = ob_camera
scene.frame_start = 1; scene.frame_end = 250; scene.frame_set(1)
scene.render.engine = 'BLENDER_EEVEE_NEXT'
scene.cycles.sampling_pattern = 'TABULATED_SOBOL'
scene.cycles.use_light_tree = False
scene.view_settings.view_transform = 'Filmic'
bpy.context.view_layer.update()
